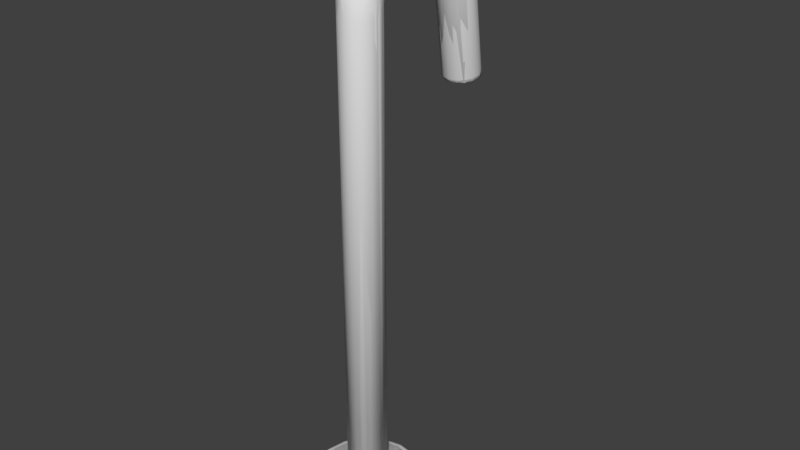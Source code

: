 # Source: Candy_Cane.blend  (saved by Blender 2.78.0; exported with 4.5.12 LTS)
import bpy
from mathutils import Matrix  # noqa: F401  (used for matrix-valued properties, if any)

bpy.ops.wm.read_factory_settings(use_empty=True)
scene = bpy.context.scene
scene.name = 'Scene'

# ---- collections
col_collection_1 = bpy.data.collections.new('Collection 1'); scene.collection.children.link(col_collection_1)

# ---- world
world_world = bpy.data.worlds.new('World'); scene.world = world_world
world_world.color = (0.05088, 0.05088, 0.05088)
world_world.use_sun_shadow = False
world_world.sun_shadow_jitter_overblur = 0.0
world_world.cycles.sampling_method = 'MANUAL'

# ---- meshes
me_cylinder_009 = bpy.data.meshes.new('Cylinder.009')
me_cylinder_009.from_pydata([(-4.917e-07, 2.556, -1.0), (-2.88e-07, 2.976, -0.7918), (-4.917e-07, 2.556, 1.0), (-2.88e-07, 2.976, 0.7918), (0.9783, 2.362, -1.0), (1.139, 2.749, -0.7918), (0.9783, 2.362, 1.0), (1.139, 2.749, 0.7918), (1.808, 1.808, -1.0), (2.104, 2.104, -0.7918), (1.808, 1.808, 1.0), (2.104, 2.104, 0.7918), (2.362, 0.9783, -1.0), (2.749, 1.139, -0.7918), (2.362, 0.9783, 1.0), (2.749, 1.139, 0.7918), (2.556, -8.196e-08, -1.0), (2.976, -8.696e-08, -0.7918), (2.556, -8.941e-08, 1.0), (2.976, -8.79e-08, 0.7918), (2.362, -0.9783, -1.0), (2.749, -1.139, -0.7918), (2.362, -0.9783, 1.0), (2.749, -1.139, 0.7918), (1.808, -1.808, -1.0), (2.104, -2.104, -0.7918), (1.808, -1.808, 1.0), (2.104, -2.104, 0.7918), (0.9783, -2.362, -1.0), (1.139, -2.749, -0.7918), (0.9783, -2.362, 1.0), (1.139, -2.749, 0.7918), (7.451e-09, -2.556, -1.0), (1.772e-07, -2.976, -0.7918), (1.49e-08, -2.556, 1.0), (1.772e-07, -2.976, 0.7918), (-0.9783, -2.362, -1.0), (-1.139, -2.749, -0.7918), (-0.9783, -2.362, 1.0), (-1.139, -2.749, 0.7918), (-1.808, -1.808, -1.0), (-2.104, -2.104, -0.7918), (-1.808, -1.808, 1.0), (-2.104, -2.104, 0.7918), (-2.362, -0.9783, -1.0), (-2.749, -1.139, -0.7918), (-2.362, -0.9783, 1.0), (-2.749, -1.139, 0.7918), (-2.556, -7.451e-09, -1.0), (-2.976, 6.95e-08, -0.7918), (-2.556, -7.451e-09, 1.0), (-2.976, 6.997e-08, 0.7918), (-2.362, 0.9783, -1.0), (-2.749, 1.139, -0.7918), (-2.362, 0.9783, 1.0), (-2.749, 1.139, 0.7918), (-1.808, 1.808, -1.0), (-2.104, 2.104, -0.7918), (-1.808, 1.808, 1.0), (-2.104, 2.104, 0.7918), (-0.9783, 2.362, -1.0), (-1.139, 2.749, -0.7918), (-0.9783, 2.362, 1.0), (-1.139, 2.749, 0.7918), (6.938e-08, 2.311e-08, 1.001), (6.938e-08, 2.136e-08, -1.001)], [], [(61, 63, 3, 1), (9, 11, 15, 13), (13, 15, 19, 17), (17, 19, 23, 21), (21, 23, 27, 25), (25, 27, 31, 29), (29, 31, 35, 33), (33, 35, 39, 37), (37, 39, 43, 41), (41, 43, 47, 45), (45, 47, 51, 49), (49, 51, 55, 53), (53, 55, 59, 57), (57, 59, 63, 61), (5, 7, 11, 9), (1, 3, 7, 5), (1, 5, 4, 0), (7, 3, 2, 6), (5, 9, 8, 4), (11, 7, 6, 10), (9, 13, 12, 8), (15, 11, 10, 14), (13, 17, 16, 12), (19, 15, 14, 18), (17, 21, 20, 16), (23, 19, 18, 22), (21, 25, 24, 20), (27, 23, 22, 26), (25, 29, 28, 24), (31, 27, 26, 30), (29, 33, 32, 28), (35, 31, 30, 34), (33, 37, 36, 32), (39, 35, 34, 38), (37, 41, 40, 36), (43, 39, 38, 42), (41, 45, 44, 40), (47, 43, 42, 46), (45, 49, 48, 44), (51, 47, 46, 50), (49, 53, 52, 48), (55, 51, 50, 54), (53, 57, 56, 52), (59, 55, 54, 58), (57, 61, 60, 56), (63, 59, 58, 62), (61, 1, 0, 60), (3, 63, 62, 2), (40, 65, 36), (18, 64, 22), (10, 64, 14), (0, 65, 60), (4, 65, 0), (8, 65, 4), (12, 65, 8), (16, 65, 12), (20, 65, 16), (24, 65, 20), (28, 65, 24), (32, 65, 28), (36, 65, 32), (48, 65, 44), (22, 64, 26), (26, 64, 30), (30, 64, 34), (34, 64, 38), (38, 64, 42), (42, 64, 46), (46, 64, 50), (50, 64, 54), (54, 64, 58), (58, 64, 62), (62, 64, 2), (2, 64, 6), (6, 64, 10), (14, 64, 18), (44, 65, 40), (52, 65, 48), (56, 65, 52), (60, 65, 56)])
me_cylinder_009.polygons.foreach_set('use_smooth', [True] * 80)
_uv = me_cylinder_009.uv_layers.new(name='UVMap')
_uv.uv.foreach_set('vector', [-0.1543, 0.6408, 0.359, 1.154, 0.3022, 1.211, -0.2111, 0.6976, 0.5842, -0.0975, 1.098, 0.416, 1.041, 0.4728, 0.5274, -0.0407, 0.5274, -0.0407, 1.041, 0.4728, 0.9839, 0.5296, 0.4706, 0.01609, 0.4706, 0.01609, 0.9839, 0.5296, 0.9271, 0.5864, 0.4138, 0.07288, 0.4138, 0.07288, 0.9271, 0.5864, 0.8703, 0.6432, 0.3569, 0.1297, 0.3569, 0.1297, 0.8703, 0.6432, 0.8135, 0.6999, 0.3001, 0.1865, 0.3001, 0.1865, 0.8135, 0.6999, 0.7567, 0.7567, 0.2433, 0.2433, 0.2433, 0.2433, 0.7567, 0.7567, 0.6999, 0.8135, 0.1865, 0.3001, 0.1865, 0.3001, 0.6999, 0.8135, 0.6431, 0.8703, 0.1297, 0.3568, 0.1297, 0.3568, 0.6431, 0.8703, 0.5862, 0.9271, 0.07291, 0.4136, 0.07291, 0.4136, 0.5862, 0.9271, 0.5294, 0.9839, 0.0161, 0.4704, 0.0161, 0.4704, 0.5294, 0.9839, 0.4726, 1.041, -0.04071, 0.5272, -0.04071, 0.5272, 0.4726, 1.041, 0.4158, 1.097, -0.09752, 0.584, -0.09752, 0.584, 0.4158, 1.097, 0.359, 1.154, -0.1543, 0.6408, 0.641, -0.1543, 1.154, 0.3592, 1.098, 0.416, 0.5842, -0.0975, 0.6978, -0.2111, 1.211, 0.3024, 1.154, 0.3592, 0.641, -0.1543, 0.7743, -0.3102, 0.7107, -0.2466, 0.6297, -0.3276, 0.6933, -0.3912, 1.238, 0.3022, 1.304, 0.2357, 1.389, 0.3204, 1.322, 0.3869, 0.7107, -0.2466, 0.6471, -0.183, 0.5661, -0.2641, 0.6297, -0.3276, 1.171, 0.3686, 1.238, 0.3022, 1.322, 0.3869, 1.256, 0.4533, 0.6471, -0.183, 0.5835, -0.1194, 0.5025, -0.2005, 0.5661, -0.2641, 1.105, 0.4351, 1.171, 0.3686, 1.256, 0.4533, 1.189, 0.5198, 0.5835, -0.1194, 0.5199, -0.05586, 0.4389, -0.1369, 0.5025, -0.2005, 1.038, 0.5016, 1.105, 0.4351, 1.189, 0.5198, 1.123, 0.5863, 0.5199, -0.05586, 0.4563, 0.007725, 0.3753, -0.0733, 0.4389, -0.1369, 0.9718, 0.568, 1.038, 0.5016, 1.123, 0.5863, 1.056, 0.6527, 0.4563, 0.007725, 0.3927, 0.07131, 0.3117, -0.009719, 0.3753, -0.0733, 0.9053, 0.6345, 0.9718, 0.568, 1.056, 0.6527, 0.99, 0.7192, 0.3927, 0.07131, 0.3291, 0.1349, 0.2481, 0.05386, 0.3117, -0.009719, 0.8388, 0.701, 0.9053, 0.6345, 0.99, 0.7192, 0.9235, 0.7857, 0.3291, 0.1349, 0.2655, 0.1985, 0.1845, 0.1174, 0.2481, 0.05386, 0.7723, 0.7674, 0.8388, 0.701, 0.9235, 0.7857, 0.857, 0.8521, 0.2655, 0.1985, 0.2019, 0.2621, 0.1209, 0.181, 0.1845, 0.1174, 0.7058, 0.8339, 0.7723, 0.7674, 0.857, 0.8521, 0.7905, 0.9186, 0.2019, 0.2621, 0.1383, 0.3256, 0.05731, 0.2446, 0.1209, 0.181, 0.6394, 0.9004, 0.7058, 0.8339, 0.7905, 0.9186, 0.724, 0.9851, 0.1383, 0.3256, 0.07471, 0.3892, -0.006292, 0.3082, 0.05731, 0.2446, 0.5729, 0.9669, 0.6394, 0.9004, 0.724, 0.9851, 0.6576, 1.052, 0.07471, 0.3892, 0.01111, 0.4528, -0.06989, 0.3718, -0.006292, 0.3082, 0.5064, 1.033, 0.5729, 0.9669, 0.6576, 1.052, 0.5911, 1.118, 0.01111, 0.4528, -0.05249, 0.5164, -0.1335, 0.4354, -0.06989, 0.3718, 0.4399, 1.1, 0.5064, 1.033, 0.5911, 1.118, 0.5246, 1.184, -0.05249, 0.5164, -0.1161, 0.58, -0.1971, 0.4989, -0.1335, 0.4354, 0.3734, 1.166, 0.4399, 1.1, 0.5246, 1.184, 0.4581, 1.251, -0.1161, 0.58, -0.1797, 0.6436, -0.2607, 0.5625, -0.1971, 0.4989, 0.3069, 1.233, 0.3734, 1.166, 0.4581, 1.251, 0.3916, 1.317, -0.1797, 0.6436, -0.2433, 0.7071, -0.3243, 0.6261, -0.2607, 0.5625, 0.2404, 1.299, 0.3069, 1.233, 0.3916, 1.317, 0.3251, 1.384, 1.451, 0.05851, 1.208, -0.3999, 1.495, 0.01396, -0.1927, 1.534, 0.0674, 2.194, -0.2503, 1.593, -0.07752, 1.418, 0.0674, 2.194, -0.1351, 1.476, 1.188, 0.3258, 1.208, -0.3999, 1.232, 0.2813, 1.845, -0.3425, 1.208, -0.3999, 1.889, -0.387, 1.802, -0.2979, 1.208, -0.3999, 1.845, -0.3425, 1.758, -0.2534, 1.208, -0.3999, 1.802, -0.2979, 1.714, -0.2088, 1.208, -0.3999, 1.758, -0.2534, 1.67, -0.1642, 1.208, -0.3999, 1.714, -0.2088, 1.626, -0.1197, 1.208, -0.3999, 1.67, -0.1642, 1.582, -0.07514, 1.208, -0.3999, 1.626, -0.1197, 1.539, -0.03059, 1.208, -0.3999, 1.582, -0.07514, 1.495, 0.01396, 1.208, -0.3999, 1.539, -0.03059, 1.363, 0.1476, 1.208, -0.3999, 1.407, 0.1031, -0.2503, 1.593, 0.0674, 2.194, -0.3079, 1.651, -0.3079, 1.651, 0.0674, 2.194, -0.3655, 1.709, -0.3655, 1.709, 0.0674, 2.194, -0.4232, 1.767, -0.4232, 1.767, 0.0674, 2.194, -0.4808, 1.826, -0.4808, 1.826, 0.0674, 2.194, -0.5384, 1.884, -0.5384, 1.884, 0.0674, 2.194, -0.596, 1.942, -0.596, 1.942, 0.0674, 2.194, -0.6536, 2.001, -0.6536, 2.001, 0.0674, 2.194, -0.7112, 2.059, -0.7112, 2.059, 0.0674, 2.194, -0.7688, 2.117, -0.7688, 2.117, 0.0674, 2.194, -0.8264, 2.176, 0.0953, 1.243, 0.0674, 2.194, 0.03769, 1.301, 0.03769, 1.301, 0.0674, 2.194, -0.01991, 1.359, -0.01991, 1.359, 0.0674, 2.194, -0.07752, 1.418, -0.1351, 1.476, 0.0674, 2.194, -0.1927, 1.534, 1.407, 0.1031, 1.208, -0.3999, 1.451, 0.05851, 1.319, 0.1922, 1.208, -0.3999, 1.363, 0.1476, 1.276, 0.2367, 1.208, -0.3999, 1.319, 0.1922, 1.232, 0.2813, 1.208, -0.3999, 1.276, 0.2367])
me_cylinder_009.use_remesh_preserve_volume = False
me_cylinder_009.use_remesh_preserve_attributes = False
me_cylinder_009.use_mirror_vertex_groups = False
me_cylinder_009.update()
me_cylinder_004 = bpy.data.meshes.new('Cylinder.004')
me_cylinder_004.from_pydata([(-4.917e-07, 2.556, -1.0), (-2.496e-07, 3.0, -0.5649), (-3.702e-07, 2.778, -0.9417), (-2.822e-07, 2.941, -0.7825), (-4.917e-07, 2.556, 1.0), (-2.496e-07, 3.0, 0.5649), (-3.707e-07, 2.778, 0.9417), (-2.822e-07, 2.941, 0.7825), (0.9783, 2.362, -1.0), (1.148, 2.772, -0.5649), (1.063, 2.567, -0.9417), (1.125, 2.717, -0.7825), (0.9783, 2.362, 1.0), (1.148, 2.772, 0.5649), (1.063, 2.567, 0.9417), (1.125, 2.717, 0.7825), (1.808, 1.808, -1.0), (2.121, 2.121, -0.5649), (1.964, 1.964, -0.9417), (2.079, 2.079, -0.7825), (1.808, 1.808, 1.0), (2.121, 2.121, 0.5649), (1.964, 1.964, 0.9417), (2.079, 2.079, 0.7825), (2.362, 0.9783, -1.0), (2.772, 1.148, -0.5649), (2.567, 1.063, -0.9417), (2.717, 1.125, -0.7825), (2.362, 0.9783, 1.0), (2.772, 1.148, 0.5649), (2.567, 1.063, 0.9417), (2.717, 1.125, 0.7825), (2.556, -8.196e-08, -1.0), (3.0, -8.643e-08, -0.5649), (2.778, -8.382e-08, -0.9417), (2.941, -8.568e-08, -0.7825), (2.556, -8.941e-08, 1.0), (3.0, -8.643e-08, 0.5649), (2.778, -8.848e-08, 0.9417), (2.941, -8.661e-08, 0.7825), (2.362, -0.9783, -1.0), (2.772, -1.148, -0.5649), (2.567, -1.063, -0.9417), (2.717, -1.125, -0.7825), (2.362, -0.9783, 1.0), (2.772, -1.148, 0.5649), (2.567, -1.063, 0.9417), (2.717, -1.125, 0.7825), (1.808, -1.808, -1.0), (2.121, -2.121, -0.5649), (1.964, -1.964, -0.9417), (2.079, -2.079, -0.7825), (1.808, -1.808, 1.0), (2.121, -2.121, 0.5649), (1.964, -1.964, 0.9417), (2.079, -2.079, 0.7825), (0.9783, -2.362, -1.0), (1.148, -2.772, -0.5649), (1.063, -2.567, -0.9417), (1.125, -2.717, -0.7825), (0.9783, -2.362, 1.0), (1.148, -2.772, 0.5649), (1.063, -2.567, 0.9417), (1.125, -2.717, 0.7825), (7.451e-09, -2.556, -1.0), (2.034e-07, -3.0, -0.5649), (1.048e-07, -2.778, -0.9417), (1.774e-07, -2.941, -0.7825), (1.49e-08, -2.556, 1.0), (2.034e-07, -3.0, 0.5649), (1.085e-07, -2.778, 0.9417), (1.774e-07, -2.941, 0.7825), (-0.9783, -2.362, -1.0), (-1.148, -2.772, -0.5649), (-1.063, -2.567, -0.9417), (-1.125, -2.717, -0.7825), (-0.9783, -2.362, 1.0), (-1.148, -2.772, 0.5649), (-1.063, -2.567, 0.9417), (-1.125, -2.717, 0.7825), (-1.808, -1.808, -1.0), (-2.121, -2.121, -0.5649), (-1.964, -1.964, -0.9417), (-2.079, -2.079, -0.7825), (-1.808, -1.808, 1.0), (-2.121, -2.121, 0.5649), (-1.964, -1.964, 0.9417), (-2.079, -2.079, 0.7825), (-2.362, -0.9783, -1.0), (-2.772, -1.148, -0.5649), (-2.567, -1.063, -0.9417), (-2.717, -1.125, -0.7825), (-2.362, -0.9783, 1.0), (-2.772, -1.148, 0.5649), (-2.567, -1.063, 0.9417), (-2.717, -1.125, 0.7825), (-2.556, -7.451e-09, -1.0), (-3.0, 8.048e-08, -0.5649), (-2.778, 3.679e-08, -0.9417), (-2.941, 6.892e-08, -0.7825), (-2.556, -7.451e-09, 1.0), (-3.0, 8.048e-08, 0.5649), (-2.778, 3.725e-08, 0.9417), (-2.941, 6.938e-08, 0.7825), (-2.362, 0.9783, -1.0), (-2.772, 1.148, -0.5649), (-2.567, 1.063, -0.9417), (-2.717, 1.125, -0.7825), (-2.362, 0.9783, 1.0), (-2.772, 1.148, 0.5649), (-2.567, 1.063, 0.9417), (-2.717, 1.125, 0.7825), (-1.808, 1.808, -1.0), (-2.121, 2.121, -0.5649), (-1.964, 1.964, -0.9417), (-2.079, 2.079, -0.7825), (-1.808, 1.808, 1.0), (-2.121, 2.121, 0.5649), (-1.964, 1.964, 0.9417), (-2.079, 2.079, 0.7825), (-0.9783, 2.362, -1.0), (-1.148, 2.772, -0.5649), (-1.063, 2.567, -0.9417), (-1.125, 2.717, -0.7825), (-0.9783, 2.362, 1.0), (-1.148, 2.772, 0.5649), (-1.063, 2.567, 0.9417), (-1.125, 2.717, 0.7825), (6.938e-08, 2.311e-08, 1.001), (6.938e-08, 2.136e-08, -1.001)], [], [(121, 125, 5, 1), (17, 21, 29, 25), (25, 29, 37, 33), (33, 37, 45, 41), (41, 45, 53, 49), (49, 53, 61, 57), (57, 61, 69, 65), (65, 69, 77, 73), (73, 77, 85, 81), (81, 85, 93, 89), (89, 93, 101, 97), (97, 101, 109, 105), (105, 109, 117, 113), (113, 117, 125, 121), (9, 13, 21, 17), (1, 5, 13, 9), (1, 9, 11, 3), (3, 11, 10, 2), (2, 10, 8, 0), (13, 5, 7, 15), (15, 7, 6, 14), (14, 6, 4, 12), (9, 17, 19, 11), (11, 19, 18, 10), (10, 18, 16, 8), (21, 13, 15, 23), (23, 15, 14, 22), (22, 14, 12, 20), (17, 25, 27, 19), (19, 27, 26, 18), (18, 26, 24, 16), (29, 21, 23, 31), (31, 23, 22, 30), (30, 22, 20, 28), (25, 33, 35, 27), (27, 35, 34, 26), (26, 34, 32, 24), (37, 29, 31, 39), (39, 31, 30, 38), (38, 30, 28, 36), (33, 41, 43, 35), (35, 43, 42, 34), (34, 42, 40, 32), (45, 37, 39, 47), (47, 39, 38, 46), (46, 38, 36, 44), (41, 49, 51, 43), (43, 51, 50, 42), (42, 50, 48, 40), (53, 45, 47, 55), (55, 47, 46, 54), (54, 46, 44, 52), (49, 57, 59, 51), (51, 59, 58, 50), (50, 58, 56, 48), (61, 53, 55, 63), (63, 55, 54, 62), (62, 54, 52, 60), (57, 65, 67, 59), (59, 67, 66, 58), (58, 66, 64, 56), (69, 61, 63, 71), (71, 63, 62, 70), (70, 62, 60, 68), (65, 73, 75, 67), (67, 75, 74, 66), (66, 74, 72, 64), (77, 69, 71, 79), (79, 71, 70, 78), (78, 70, 68, 76), (73, 81, 83, 75), (75, 83, 82, 74), (74, 82, 80, 72), (85, 77, 79, 87), (87, 79, 78, 86), (86, 78, 76, 84), (81, 89, 91, 83), (83, 91, 90, 82), (82, 90, 88, 80), (93, 85, 87, 95), (95, 87, 86, 94), (94, 86, 84, 92), (89, 97, 99, 91), (91, 99, 98, 90), (90, 98, 96, 88), (101, 93, 95, 103), (103, 95, 94, 102), (102, 94, 92, 100), (97, 105, 107, 99), (99, 107, 106, 98), (98, 106, 104, 96), (109, 101, 103, 111), (111, 103, 102, 110), (110, 102, 100, 108), (105, 113, 115, 107), (107, 115, 114, 106), (106, 114, 112, 104), (117, 109, 111, 119), (119, 111, 110, 118), (118, 110, 108, 116), (113, 121, 123, 115), (115, 123, 122, 114), (114, 122, 120, 112), (125, 117, 119, 127), (127, 119, 118, 126), (126, 118, 116, 124), (121, 1, 3, 123), (123, 3, 2, 122), (122, 2, 0, 120), (5, 125, 127, 7), (7, 127, 126, 6), (6, 126, 124, 4), (80, 129, 72), (36, 128, 44), (20, 128, 28), (0, 129, 120), (8, 129, 0), (16, 129, 8), (24, 129, 16), (32, 129, 24), (40, 129, 32), (48, 129, 40), (56, 129, 48), (64, 129, 56), (72, 129, 64), (96, 129, 88), (44, 128, 52), (52, 128, 60), (60, 128, 68), (68, 128, 76), (76, 128, 84), (84, 128, 92), (92, 128, 100), (100, 128, 108), (108, 128, 116), (116, 128, 124), (124, 128, 4), (4, 128, 12), (12, 128, 20), (28, 128, 36), (88, 129, 80), (104, 129, 96), (112, 129, 104), (120, 129, 112)])
me_cylinder_004.polygons.foreach_set('use_smooth', [True] * 144)
_uv = me_cylinder_004.uv_layers.new(name='UVMap')
_uv.uv.foreach_set('vector', [-0.009103, 0.6096, 0.3903, 1.009, 0.3461, 1.053, -0.0533, 0.6537, 0.5655, 0.03512, 0.9649, 0.4346, 0.9207, 0.4788, 0.5213, 0.0793, 0.5213, 0.0793, 0.9207, 0.4788, 0.8765, 0.523, 0.4771, 0.1235, 0.4771, 0.1235, 0.8765, 0.523, 0.8323, 0.5672, 0.4329, 0.1677, 0.4329, 0.1677, 0.8323, 0.5672, 0.7881, 0.6114, 0.3887, 0.2119, 0.3887, 0.2119, 0.7881, 0.6114, 0.7439, 0.6556, 0.3445, 0.2561, 0.3445, 0.2561, 0.7439, 0.6556, 0.6997, 0.6998, 0.3003, 0.3002, 0.3003, 0.3002, 0.6997, 0.6998, 0.6555, 0.7439, 0.2561, 0.3444, 0.2561, 0.3444, 0.6555, 0.7439, 0.6113, 0.7881, 0.2119, 0.3886, 0.2119, 0.3886, 0.6113, 0.7881, 0.5671, 0.8323, 0.1677, 0.4328, 0.1677, 0.4328, 0.5671, 0.8323, 0.5229, 0.8765, 0.1235, 0.477, 0.1235, 0.477, 0.5229, 0.8765, 0.4787, 0.9207, 0.0793, 0.5212, 0.0793, 0.5212, 0.4787, 0.9207, 0.4345, 0.9649, 0.0351, 0.5654, 0.0351, 0.5654, 0.4345, 0.9649, 0.3903, 1.009, -0.009103, 0.6096, 0.6097, -0.009073, 1.009, 0.3904, 0.9649, 0.4346, 0.5655, 0.03512, 0.6539, -0.05326, 1.053, 0.3463, 1.009, 0.3904, 0.6097, -0.009073, 0.6539, -0.05326, 0.6097, -0.009073, 0.5328, -0.086, 0.577, -0.1302, 0.577, -0.1302, 0.5328, -0.086, 0.4765, -0.1423, 0.5207, -0.1865, 0.5207, -0.1865, 0.4765, -0.1423, 0.4559, -0.1629, 0.5001, -0.2071, 1.009, 0.3904, 1.053, 0.3463, 1.13, 0.4232, 1.086, 0.4674, 1.086, 0.4674, 1.13, 0.4232, 1.187, 0.4795, 1.142, 0.5237, 1.142, 0.5237, 1.187, 0.4795, 1.207, 0.5001, 1.163, 0.5443, 0.6097, -0.009073, 0.5655, 0.03512, 0.4886, -0.04181, 0.5328, -0.086, 0.5328, -0.086, 0.4886, -0.04181, 0.4323, -0.09812, 0.4765, -0.1423, 0.4765, -0.1423, 0.4323, -0.09812, 0.4117, -0.1187, 0.4559, -0.1629, 0.9649, 0.4346, 1.009, 0.3904, 1.086, 0.4674, 1.042, 0.5115, 1.042, 0.5115, 1.086, 0.4674, 1.142, 0.5237, 1.098, 0.5679, 1.098, 0.5679, 1.142, 0.5237, 1.163, 0.5443, 1.119, 0.5885, 0.5655, 0.03512, 0.5213, 0.0793, 0.4444, 0.00238, 0.4886, -0.04181, 0.4886, -0.04181, 0.4444, 0.00238, 0.3881, -0.05393, 0.4323, -0.09812, 0.4323, -0.09812, 0.3881, -0.05393, 0.3675, -0.07454, 0.4117, -0.1187, 0.9207, 0.4788, 0.9649, 0.4346, 1.042, 0.5115, 0.9976, 0.5557, 0.9976, 0.5557, 1.042, 0.5115, 1.098, 0.5679, 1.054, 0.612, 1.054, 0.612, 1.098, 0.5679, 1.119, 0.5885, 1.075, 0.6327, 0.5213, 0.0793, 0.4771, 0.1235, 0.4002, 0.04657, 0.4444, 0.00238, 0.4444, 0.00238, 0.4002, 0.04657, 0.3439, -0.009743, 0.3881, -0.05393, 0.3881, -0.05393, 0.3439, -0.009743, 0.3233, -0.03035, 0.3675, -0.07454, 0.8765, 0.523, 0.9207, 0.4788, 0.9976, 0.5557, 0.9534, 0.5999, 0.9534, 0.5999, 0.9976, 0.5557, 1.054, 0.612, 1.01, 0.6562, 1.01, 0.6562, 1.054, 0.612, 1.075, 0.6327, 1.03, 0.6768, 0.4771, 0.1235, 0.4329, 0.1677, 0.356, 0.09076, 0.4002, 0.04657, 0.4002, 0.04657, 0.356, 0.09076, 0.2997, 0.03445, 0.3439, -0.009743, 0.3439, -0.009743, 0.2997, 0.03445, 0.2791, 0.01383, 0.3233, -0.03035, 0.8323, 0.5672, 0.8765, 0.523, 0.9534, 0.5999, 0.9092, 0.6441, 0.9092, 0.6441, 0.9534, 0.5999, 1.01, 0.6562, 0.9655, 0.7004, 0.9655, 0.7004, 1.01, 0.6562, 1.03, 0.6768, 0.9861, 0.721, 0.4329, 0.1677, 0.3887, 0.2119, 0.3118, 0.1349, 0.356, 0.09076, 0.356, 0.09076, 0.3118, 0.1349, 0.2555, 0.07863, 0.2997, 0.03445, 0.2997, 0.03445, 0.2555, 0.07863, 0.2349, 0.05802, 0.2791, 0.01383, 0.7881, 0.6114, 0.8323, 0.5672, 0.9092, 0.6441, 0.865, 0.6883, 0.865, 0.6883, 0.9092, 0.6441, 0.9655, 0.7004, 0.9213, 0.7446, 0.9213, 0.7446, 0.9655, 0.7004, 0.9861, 0.721, 0.9419, 0.7652, 0.3887, 0.2119, 0.3445, 0.2561, 0.2676, 0.1791, 0.3118, 0.1349, 0.3118, 0.1349, 0.2676, 0.1791, 0.2113, 0.1228, 0.2555, 0.07863, 0.2555, 0.07863, 0.2113, 0.1228, 0.1907, 0.1022, 0.2349, 0.05802, 0.7439, 0.6556, 0.7881, 0.6114, 0.865, 0.6883, 0.8208, 0.7325, 0.8208, 0.7325, 0.865, 0.6883, 0.9213, 0.7446, 0.8771, 0.7888, 0.8771, 0.7888, 0.9213, 0.7446, 0.9419, 0.7652, 0.8977, 0.8094, 0.3445, 0.2561, 0.3003, 0.3002, 0.2234, 0.2233, 0.2676, 0.1791, 0.2676, 0.1791, 0.2234, 0.2233, 0.1671, 0.167, 0.2113, 0.1228, 0.2113, 0.1228, 0.1671, 0.167, 0.1465, 0.1464, 0.1907, 0.1022, 0.6997, 0.6998, 0.7439, 0.6556, 0.8208, 0.7325, 0.7766, 0.7767, 0.7766, 0.7767, 0.8208, 0.7325, 0.8771, 0.7888, 0.8329, 0.833, 0.8329, 0.833, 0.8771, 0.7888, 0.8977, 0.8094, 0.8535, 0.8536, 0.3003, 0.3002, 0.2561, 0.3444, 0.1792, 0.2675, 0.2234, 0.2233, 0.2234, 0.2233, 0.1792, 0.2675, 0.1229, 0.2112, 0.1671, 0.167, 0.1671, 0.167, 0.1229, 0.2112, 0.1023, 0.1906, 0.1465, 0.1464, 0.6555, 0.7439, 0.6997, 0.6998, 0.7766, 0.7767, 0.7324, 0.8209, 0.7324, 0.8209, 0.7766, 0.7767, 0.8329, 0.833, 0.7887, 0.8772, 0.7887, 0.8772, 0.8329, 0.833, 0.8535, 0.8536, 0.8093, 0.8978, 0.2561, 0.3444, 0.2119, 0.3886, 0.135, 0.3117, 0.1792, 0.2675, 0.1792, 0.2675, 0.135, 0.3117, 0.0787, 0.2554, 0.1229, 0.2112, 0.1229, 0.2112, 0.0787, 0.2554, 0.05809, 0.2348, 0.1023, 0.1906, 0.6113, 0.7881, 0.6555, 0.7439, 0.7324, 0.8209, 0.6882, 0.8651, 0.6882, 0.8651, 0.7324, 0.8209, 0.7887, 0.8772, 0.7445, 0.9214, 0.7445, 0.9214, 0.7887, 0.8772, 0.8093, 0.8978, 0.7651, 0.942, 0.2119, 0.3886, 0.1677, 0.4328, 0.0908, 0.3559, 0.135, 0.3117, 0.135, 0.3117, 0.0908, 0.3559, 0.0345, 0.2996, 0.0787, 0.2554, 0.0787, 0.2554, 0.0345, 0.2996, 0.01389, 0.279, 0.05809, 0.2348, 0.5671, 0.8323, 0.6113, 0.7881, 0.6882, 0.8651, 0.644, 0.9092, 0.644, 0.9092, 0.6882, 0.8651, 0.7445, 0.9214, 0.7003, 0.9656, 0.7003, 0.9656, 0.7445, 0.9214, 0.7651, 0.942, 0.7209, 0.9862, 0.1677, 0.4328, 0.1235, 0.477, 0.0466, 0.4001, 0.0908, 0.3559, 0.0908, 0.3559, 0.0466, 0.4001, -0.0097, 0.3438, 0.0345, 0.2996, 0.0345, 0.2996, -0.0097, 0.3438, -0.03031, 0.3232, 0.01389, 0.279, 0.5229, 0.8765, 0.5671, 0.8323, 0.644, 0.9092, 0.5998, 0.9534, 0.5998, 0.9534, 0.644, 0.9092, 0.7003, 0.9656, 0.6561, 1.01, 0.6561, 1.01, 0.7003, 0.9656, 0.7209, 0.9862, 0.6767, 1.03, 0.1235, 0.477, 0.0793, 0.5212, 0.002396, 0.4443, 0.0466, 0.4001, 0.0466, 0.4001, 0.002396, 0.4443, -0.0539, 0.388, -0.0097, 0.3438, -0.0097, 0.3438, -0.0539, 0.388, -0.07451, 0.3673, -0.03031, 0.3232, 0.4787, 0.9207, 0.5229, 0.8765, 0.5998, 0.9534, 0.5556, 0.9976, 0.5556, 0.9976, 0.5998, 0.9534, 0.6561, 1.01, 0.6119, 1.054, 0.6119, 1.054, 0.6561, 1.01, 0.6767, 1.03, 0.6325, 1.075, 0.0793, 0.5212, 0.0351, 0.5654, -0.0418, 0.4885, 0.002396, 0.4443, 0.002396, 0.4443, -0.0418, 0.4885, -0.0981, 0.4321, -0.0539, 0.388, -0.0539, 0.388, -0.0981, 0.4321, -0.1187, 0.4115, -0.07451, 0.3673, 0.4345, 0.9649, 0.4787, 0.9207, 0.5556, 0.9976, 0.5114, 1.042, 0.5114, 1.042, 0.5556, 0.9976, 0.6119, 1.054, 0.5677, 1.098, 0.5677, 1.098, 0.6119, 1.054, 0.6325, 1.075, 0.5883, 1.119, 0.0351, 0.5654, -0.009103, 0.6096, -0.086, 0.5326, -0.0418, 0.4885, -0.0418, 0.4885, -0.086, 0.5326, -0.1423, 0.4763, -0.0981, 0.4321, -0.0981, 0.4321, -0.1423, 0.4763, -0.1629, 0.4557, -0.1187, 0.4115, 0.3903, 1.009, 0.4345, 0.9649, 0.5114, 1.042, 0.4672, 1.086, 0.4672, 1.086, 0.5114, 1.042, 0.5677, 1.098, 0.5235, 1.142, 0.5235, 1.142, 0.5677, 1.098, 0.5883, 1.119, 0.5441, 1.163, -0.009103, 0.6096, -0.0533, 0.6537, -0.1302, 0.5768, -0.086, 0.5326, -0.086, 0.5326, -0.1302, 0.5768, -0.1865, 0.5205, -0.1423, 0.4763, -0.1423, 0.4763, -0.1865, 0.5205, -0.2071, 0.4999, -0.1629, 0.4557, 0.3461, 1.053, 0.3903, 1.009, 0.4672, 1.086, 0.423, 1.13, 0.423, 1.13, 0.4672, 1.086, 0.5235, 1.142, 0.4793, 1.186, 0.4793, 1.186, 0.5235, 1.142, 0.5441, 1.163, 0.4999, 1.207, 1.451, 0.05851, 1.208, -0.3999, 1.495, 0.01396, -0.1927, 1.534, 0.0674, 2.194, -0.2503, 1.593, -0.07752, 1.418, 0.0674, 2.194, -0.1351, 1.476, 1.188, 0.3258, 1.208, -0.3999, 1.232, 0.2813, 1.845, -0.3425, 1.208, -0.3999, 1.889, -0.387, 1.802, -0.2979, 1.208, -0.3999, 1.845, -0.3425, 1.758, -0.2534, 1.208, -0.3999, 1.802, -0.2979, 1.714, -0.2088, 1.208, -0.3999, 1.758, -0.2534, 1.67, -0.1642, 1.208, -0.3999, 1.714, -0.2088, 1.626, -0.1197, 1.208, -0.3999, 1.67, -0.1642, 1.582, -0.07514, 1.208, -0.3999, 1.626, -0.1197, 1.539, -0.03059, 1.208, -0.3999, 1.582, -0.07514, 1.495, 0.01396, 1.208, -0.3999, 1.539, -0.03059, 1.363, 0.1476, 1.208, -0.3999, 1.407, 0.1031, -0.2503, 1.593, 0.0674, 2.194, -0.3079, 1.651, -0.3079, 1.651, 0.0674, 2.194, -0.3655, 1.709, -0.3655, 1.709, 0.0674, 2.194, -0.4232, 1.767, -0.4232, 1.767, 0.0674, 2.194, -0.4808, 1.826, -0.4808, 1.826, 0.0674, 2.194, -0.5384, 1.884, -0.5384, 1.884, 0.0674, 2.194, -0.596, 1.942, -0.596, 1.942, 0.0674, 2.194, -0.6536, 2.001, -0.6536, 2.001, 0.0674, 2.194, -0.7112, 2.059, -0.7112, 2.059, 0.0674, 2.194, -0.7688, 2.117, -0.7688, 2.117, 0.0674, 2.194, -0.8264, 2.176, 0.0953, 1.243, 0.0674, 2.194, 0.03769, 1.301, 0.03769, 1.301, 0.0674, 2.194, -0.01991, 1.359, -0.01991, 1.359, 0.0674, 2.194, -0.07752, 1.418, -0.1351, 1.476, 0.0674, 2.194, -0.1927, 1.534, 1.407, 0.1031, 1.208, -0.3999, 1.451, 0.05851, 1.319, 0.1922, 1.208, -0.3999, 1.363, 0.1476, 1.276, 0.2367, 1.208, -0.3999, 1.319, 0.1922, 1.232, 0.2813, 1.208, -0.3999, 1.276, 0.2367])
me_cylinder_004.use_remesh_preserve_volume = False
me_cylinder_004.use_remesh_preserve_attributes = False
me_cylinder_004.use_mirror_vertex_groups = False
me_cylinder_004.update()
me_cylinder_003 = bpy.data.meshes.new('Cylinder.003')
me_cylinder_003.from_pydata([(-0.1977, 1.042, 26.01), (0.8409, 0.6243, 26.12), (0.5866, -0.7462, 26.47), (-0.779, -0.6415, 26.2), (-0.1242, -0.921, 26.47), (-0.847, 0.6169, 26.12), (0.5334, 0.9898, 26.44), (0.9989, -0.0869, 26.42), (0.371, -0.2563, 27.89), (-0.8478, 1.174, 27.27), (-0.1553, 2.211, 27.59), (0.9199, 1.196, 27.58), (0.8667, 0.6769, 28.37), (0.1622, 0.6192, 28.9), (-0.5972, 0.2353, 28.34), (-0.9894, 0.4822, 27.76), (-0.4441, 1.564, 27.17), (0.5606, 2.087, 27.7), (-0.4282, 1.728, 29.49), (-0.8516, 2.321, 28.1), (0.9999, 2.584, 29.01), (0.5726, 2.376, 29.65), (-0.4259, 2.939, 29.81), (-0.9891, 2.486, 29.01), (-0.5655, 3.527, 28.04), (0.1925, 3.517, 27.89), (0.8401, 3.311, 28.35), (0.8737, 4.391, 29.29), (0.1974, 4.28, 29.76), (-0.5342, 4.253, 29.64), (-0.9979, 3.605, 28.69), (-0.1941, 4.828, 27.4), (0.5808, 5.382, 29.19), (-0.177, 5.511, 29.3), (-0.8772, 5.007, 29.06), (0.5637, 4.921, 27.52), (0.9979, 5.346, 28.02), (0.2195, 6.522, 28.51), (-0.5342, 6.418, 28.43), (-1.002, 5.927, 27.98), (-0.8451, 5.099, 27.74), (-0.0127, 5.598, 26.35), (0.5685, 7.327, 27.02), (-1.002, 6.355, 26.64), (-0.1207, 6.589, 20.64), (-0.728, 8.12, 20.94), (0.6959, 6.712, 20.8), (0.9324, 7.797, 20.9), (0.1897, 8.393, 20.97), (-0.953, 7.215, 20.86), (-0.521, 6.606, 20.8), (0.2181, 8.064, 20.64), (-0.6043, 7.651, 20.62), (0.5613, 7.193, 20.6), (-0.5618, 5.727, 26.43), (-0.1464, 7.47, 27.08), (0.5632, 5.726, 26.44), (-0.7796, 7.101, 27.13), (0.9982, 6.357, 26.61), (0.8848, 6.647, 27.73), (0.9366, 0.5503, -0.4837), (0.5949, -0.8884, -0.5264), (-0.5336, -0.8631, -0.5257), (-1.075, 0.1503, -0.4956), (-0.1998, 1.005, -0.4702)], [], [(2, 61, 7), (4, 8, 14), (1, 6, 11), (2, 8, 4), (5, 15, 9), (3, 14, 15), (7, 11, 20), (8, 12, 13), (12, 21, 13), (16, 19, 10), (13, 21, 18), (13, 18, 14), (11, 17, 26), (23, 19, 9), (19, 24, 10), (21, 22, 18), (10, 24, 25), (17, 25, 26), (21, 27, 28), (21, 28, 22), (27, 32, 28), (24, 40, 31), (28, 32, 33), (24, 31, 25), (25, 35, 26), (26, 36, 20), (30, 34, 39), (31, 54, 41), (36, 59, 27), (32, 59, 37), (39, 43, 40), (40, 43, 54), (40, 54, 31), (42, 48, 55), (55, 48, 45), (56, 46, 58), (58, 47, 59), (59, 47, 42), (48, 51, 45), (45, 52, 49), (47, 53, 51), (46, 44, 53), (3, 63, 62), (7, 60, 1), (1, 60, 6), (4, 61, 2), (7, 1, 11), (9, 16, 0, 5), (3, 4, 14), (12, 8, 2, 7), (0, 16, 6), (18, 23, 15, 14), (12, 20, 21), (14, 8, 13), (11, 6, 17), (7, 20, 12), (15, 23, 9), (23, 18, 22), (16, 9, 19), (34, 23, 22, 29), (20, 11, 26), (19, 23, 30), (19, 30, 24), (10, 17, 6, 16), (17, 10, 25), (22, 28, 29), (49, 50, 54, 43), (30, 23, 34), (21, 20, 27), (34, 38, 39), (24, 30, 40), (25, 31, 35), (29, 28, 33), (29, 33, 34), (26, 35, 36), (20, 36, 27), (30, 39, 40), (32, 27, 59), (33, 32, 37), (33, 37, 38), (34, 33, 38), (55, 57, 38, 37), (58, 36, 35, 56), (41, 56, 35, 31), (39, 38, 57), (39, 57, 43), (36, 58, 59), (37, 59, 42), (37, 42, 55), (46, 56, 41, 44), (42, 47, 48), (50, 44, 41, 54), (45, 49, 43, 57), (57, 55, 45), (58, 46, 47), (44, 50, 49, 52), (45, 51, 52), (47, 46, 53), (51, 53, 44, 52), (48, 47, 51), (63, 64, 60, 61, 62), (62, 61, 4, 3), (64, 63, 5, 0), (3, 15, 63), (7, 61, 60), (64, 0, 6, 60), (15, 5, 63)])
me_cylinder_003.polygons.foreach_set('use_smooth', [True] * 107)
_uv = me_cylinder_003.uv_layers.new(name='UVMap')
_uv.uv.foreach_set('vector', [0.5934, -0.19, 0.5939, -8.807, 0.7092, -0.1398, 0.4764, -0.1945, 0.5585, 0.2072, 0.4043, 0.3628, 0.8456, -0.2082, 0.9249, -0.0244, 0.8125, 0.3918, 0.5934, -0.19, 0.5585, 0.2072, 0.4764, -0.1945, 0.1558, -0.2071, 0.2959, 0.2784, 0.1587, 0.294, 0.3687, -0.2626, 0.4043, 0.3628, 0.2959, 0.2784, 0.7092, -0.1398, 0.8125, 0.3918, 0.7326, 1.03, 0.5585, 0.2072, 0.6585, 0.4428, 0.5254, 0.5291, 0.6585, 0.4428, 0.5939, 1.01, 0.5254, 0.5291, 0.06477, 0.3725, 0.1564, 0.851, 0.0625, 0.851, 0.5254, 0.5291, 0.5939, 1.01, 0.433, 0.851, 0.5254, 0.5291, 0.433, 0.851, 0.4043, 0.3628, 0.8125, 0.3918, 0.9054, 0.6866, 0.8369, 1.24, 0.307, 0.9813, 0.1564, 0.851, 0.1587, 0.294, 0.1564, 0.851, 0.09869, 1.334, 0.0625, 0.851, 0.5939, 1.01, 0.4327, 1.173, 0.433, 0.851, 1.019, 0.723, 1.062, 1.334, 0.9657, 1.334, 0.9054, 0.6866, 0.9657, 1.334, 0.8369, 1.24, 0.5939, 1.01, 0.6567, 1.561, 0.5313, 1.495, 0.5939, 1.01, 0.5313, 1.495, 0.4327, 1.173, 0.6567, 1.561, 0.5965, 1.817, 0.5313, 1.495, 0.09869, 1.334, 0.1546, 1.967, 0.0625, 1.978, 0.5313, 1.495, 0.5965, 1.817, 0.4721, 1.817, 1.062, 1.334, 1.031, 1.978, 0.9657, 1.334, 0.9657, 1.334, 0.9072, 1.977, 0.8369, 1.24, 0.8369, 1.24, 0.7793, 1.971, 0.7326, 1.03, 0.2198, 1.34, 0.3448, 1.725, 0.2979, 2.105, 1.031, 1.978, 1.062, 2.553, 1.0, 2.575, 0.7793, 1.971, 0.6701, 2.331, 0.6567, 1.561, 0.5965, 1.817, 0.6701, 2.331, 0.5348, 2.139, 0.2979, 2.105, 0.222, 2.555, 0.1546, 1.967, 0.1546, 1.967, 0.222, 2.555, 0.09646, 2.563, 0.1546, 1.967, 0.09646, 2.563, 0.0625, 1.978, 0.595, 2.578, 0.5308, 4.454, 0.486, 2.576, 0.486, 2.576, 0.5308, 4.454, 0.3749, 4.456, 0.9036, 2.564, 0.8744, 4.447, 0.778, 2.562, 0.778, 2.562, 0.6861, 4.452, 0.6701, 2.331, 0.6701, 2.331, 0.6861, 4.452, 0.595, 2.578, 0.5308, 4.454, 0.5549, 4.531, 0.3749, 4.456, 0.3749, 4.456, 0.3, 4.531, 0.2193, 4.451, 0.6861, 4.452, 0.8189, 4.531, 0.5549, 4.531, 0.8744, 4.447, 1.016, 4.48, 0.8189, 4.531, 0.3687, -0.2626, 0.2286, -8.807, 0.4122, -8.807, 0.7092, -0.1398, 0.8339, -8.807, 0.8456, -0.2082, 0.8456, -0.2082, 0.8339, -8.807, 0.9249, -0.0244, 0.4764, -0.1945, 0.5939, -8.807, 0.5934, -0.19, 0.7092, -0.1398, 0.8456, -0.2082, 0.8125, 0.3918, 0.1587, 0.294, 0.06477, 0.3725, 0.03131, -0.1899, 0.1558, -0.2071, 0.3687, -0.2626, 0.4764, -0.1945, 0.4043, 0.3628, 0.6585, 0.4428, 0.5585, 0.2072, 0.5934, -0.19, 0.7092, -0.1398, 1.0, -0.1782, 1.047, 0.3725, 0.9249, -0.0244, 0.433, 0.851, 0.307, 0.9813, 0.2959, 0.2784, 0.4043, 0.3628, 0.6585, 0.4428, 0.7326, 1.03, 0.5939, 1.01, 0.4043, 0.3628, 0.5585, 0.2072, 0.5254, 0.5291, 0.8125, 0.3918, 0.9249, -0.0244, 0.9054, 0.6866, 0.7092, -0.1398, 0.7326, 1.03, 0.6585, 0.4428, 0.2959, 0.2784, 0.307, 0.9813, 0.1587, 0.294, 0.307, 0.9813, 0.433, 0.851, 0.4327, 1.173, 0.06477, 0.3725, 0.1587, 0.294, 0.1564, 0.851, 0.3448, 1.725, 0.307, 0.9813, 0.4327, 1.173, 0.412, 1.495, 0.7326, 1.03, 0.8125, 0.3918, 0.8369, 1.24, 0.1564, 0.851, 0.307, 0.9813, 0.2198, 1.34, 0.1564, 0.851, 0.2198, 1.34, 0.09869, 1.334, 1.019, 0.723, 0.9054, 0.6866, 0.9249, -0.0244, 1.047, 0.3725, 0.9054, 0.6866, 1.019, 0.723, 0.9657, 1.334, 0.4327, 1.173, 0.5313, 1.495, 0.412, 1.495, 0.2193, 4.451, 0.09419, 4.445, 0.09646, 2.563, 0.222, 2.555, 0.2198, 1.34, 0.307, 0.9813, 0.3448, 1.725, 0.5939, 1.01, 0.7326, 1.03, 0.6567, 1.561, 0.3448, 1.725, 0.412, 2.139, 0.2979, 2.105, 0.09869, 1.334, 0.2198, 1.34, 0.1546, 1.967, 0.9657, 1.334, 1.031, 1.978, 0.9072, 1.977, 0.412, 1.495, 0.5313, 1.495, 0.4721, 1.817, 0.412, 1.495, 0.4721, 1.817, 0.3448, 1.725, 0.8369, 1.24, 0.9072, 1.977, 0.7793, 1.971, 0.7326, 1.03, 0.7793, 1.971, 0.6567, 1.561, 0.2198, 1.34, 0.2979, 2.105, 0.1546, 1.967, 0.5965, 1.817, 0.6567, 1.561, 0.6701, 2.331, 0.4721, 1.817, 0.5965, 1.817, 0.5348, 2.139, 0.4721, 1.817, 0.5348, 2.139, 0.412, 2.139, 0.3448, 1.725, 0.4721, 1.817, 0.412, 2.139, 0.486, 2.576, 0.3814, 2.536, 0.412, 2.139, 0.5348, 2.139, 0.778, 2.562, 0.7793, 1.971, 0.9072, 1.977, 0.9036, 2.564, 1.0, 2.575, 0.9036, 2.564, 0.9072, 1.977, 1.031, 1.978, 0.2979, 2.105, 0.412, 2.139, 0.3814, 2.536, 0.2979, 2.105, 0.3814, 2.536, 0.222, 2.555, 0.7793, 1.971, 0.778, 2.562, 0.6701, 2.331, 0.5348, 2.139, 0.6701, 2.331, 0.595, 2.578, 0.5348, 2.139, 0.595, 2.578, 0.486, 2.576, 0.8744, 4.447, 0.9036, 2.564, 1.0, 2.575, 1.016, 4.48, 0.595, 2.578, 0.6861, 4.452, 0.5308, 4.454, 1.062, 4.444, 1.016, 4.48, 1.0, 2.575, 1.062, 2.553, 0.3749, 4.456, 0.2193, 4.451, 0.222, 2.555, 0.3814, 2.536, 0.3814, 2.536, 0.486, 2.576, 0.3749, 4.456, 0.778, 2.562, 0.8744, 4.447, 0.6861, 4.452, 0.1016, 4.533, 0.09419, 4.445, 0.2193, 4.451, 0.3, 4.531, 0.3749, 4.456, 0.5549, 4.531, 0.3, 4.531, 0.6861, 4.452, 0.8744, 4.447, 0.8189, 4.531, 0.5549, 4.531, 0.8189, 4.531, 1.016, 4.48, 1.299, 4.547, 0.5308, 4.454, 0.6861, 4.452, 0.5549, 4.531, 1.229, -8.807, 1.031, -8.807, 0.8339, -8.807, 0.5939, -8.807, 1.412, -8.807, 0.4122, -8.807, 0.5939, -8.807, 0.4764, -0.1945, 0.3687, -0.2626, 0.03126, -8.807, 0.2286, -8.807, 0.1558, -0.2071, 0.03131, -0.1899, 0.3687, -0.2626, 0.2959, 0.2784, 0.2286, -8.807, 0.7092, -0.1398, 0.5939, -8.807, 0.8339, -8.807, 1.031, -8.807, 1.0, -0.1782, 0.9249, -0.0244, 0.8339, -8.807, 0.2959, 0.2784, 0.1558, -0.2071, 0.2286, -8.807])
me_cylinder_003.use_remesh_preserve_volume = False
me_cylinder_003.use_remesh_preserve_attributes = False
me_cylinder_003.use_mirror_vertex_groups = False
me_cylinder_003.update()
me_cylinder_002 = bpy.data.meshes.new('Cylinder.002')
me_cylinder_002.from_pydata([(-7.41e-08, 1.056, 26.06), (0.3862, 0.9668, 26.03), (0.7136, 0.7457, 26.04), (0.9268, 0.4277, 26.15), (0.9298, -0.2909, 26.32), (0.5953, -0.8238, 25.5), (0.5554, -0.6662, 26.75), (1.51e-07, -1.0, 25.5), (-0.5673, -0.8429, 25.53), (-0.1974, -0.7999, 26.78), (-0.7071, -0.5288, 26.69), (-0.9278, -0.29, 26.38), (-0.9252, 0.4309, 26.15), (-0.7136, 0.7457, 26.04), (-0.3862, 0.9668, 26.03), (-0.1974, 1.398, 26.83), (0.5554, 1.297, 26.92), (0.9984, 0.1545, 26.75), (0.5619, -0.1191, 27.85), (1.801e-07, -0.2522, 27.94), (-0.5674, -0.1153, 27.87), (-0.9984, 0.1545, 26.75), (-0.7071, 1.163, 26.99), (-2.145e-08, 1.879, 27.34), (0.5823, 1.787, 27.49), (0.9199, 1.196, 27.58), (0.9192, 0.5613, 28.07), (0.7071, 0.8055, 28.67), (0.1622, 0.6192, 28.9), (-0.5823, 0.7135, 28.75), (-0.9289, 0.6393, 28.11), (-0.9217, 1.158, 27.53), (-0.5808, 1.805, 27.49), (-0.1974, 2.479, 27.7), (0.5554, 2.446, 27.84), (0.9156, 2.673, 28.41), (1.0, 1.724, 28.48), (0.5554, 1.772, 29.41), (-0.1974, 1.739, 29.54), (-0.7071, 1.845, 29.28), (-1.001, 1.693, 28.45), (-0.9239, 2.252, 28.27), (-0.7071, 2.373, 27.97), (0.2347, 3.163, 27.87), (0.7071, 3.139, 28.15), (0.9309, 2.48, 29.16), (0.5808, 3.041, 29.69), (1.519e-07, 2.992, 29.85), (-0.5956, 3.007, 29.68), (-0.9309, 2.48, 29.16), (-0.3827, 3.158, 27.93), (0.1994, 3.867, 27.82), (0.8482, 3.999, 28.23), (1.001, 3.633, 28.88), (0.9266, 4.601, 29.07), (0.7071, 4.22, 29.48), (0.1974, 4.28, 29.76), (-0.5342, 4.253, 29.64), (-0.9987, 3.618, 28.9), (-0.9217, 3.555, 28.49), (-0.6752, 3.533, 28.15), (-0.3827, 3.879, 27.89), (-0.177, 4.499, 27.58), (0.5674, 4.608, 27.7), (0.9242, 5.146, 27.93), (0.5808, 5.382, 29.19), (-0.177, 5.511, 29.3), (-0.7071, 5.349, 29.06), (-0.9266, 4.601, 29.07), (-0.7071, 4.661, 27.83), (-0.2195, 5.096, 27.13), (0.5554, 5.165, 27.25), (0.9987, 5.477, 28.18), (0.8477, 6.15, 28.28), (0.2195, 6.522, 28.51), (-0.5342, 6.418, 28.43), (-0.9239, 6.07, 28.1), (-0.9987, 5.481, 28.16), (-0.9217, 5.139, 27.93), (-0.7071, 5.285, 27.34), (-0.0127, 5.598, 26.35), (0.5823, 7.102, 27.42), (-4.773e-07, 7.264, 27.48), (-0.5823, 7.102, 27.42), (-0.9203, 6.138, 26.64), (0.000686, 6.507, 20.74), (0.8769, 7.041, 20.84), (1.002, 7.569, 21.09), (0.1993, 8.399, 21.24), (-0.8992, 7.77, 20.92), (0.3443, 6.536, 20.79), (0.6608, 6.736, 20.81), (0.9008, 7.651, 20.84), (0.6988, 8.089, 20.94), (0.1759, 8.342, 20.89), (-0.3947, 8.305, 20.97), (-0.7005, 8.088, 20.95), (-0.9608, 7.401, 20.88), (-0.8761, 7.037, 20.84), (-0.6585, 6.733, 20.81), (-0.3419, 6.535, 20.79), (0.6813, 7.371, 20.66), (0.5494, 7.871, 20.68), (-0.007748, 8.146, 20.69), (-0.5651, 7.861, 20.68), (-0.5829, 7.477, 20.61), (-0.3507, 6.983, 20.6), (0.4249, 7.082, 20.6), (0.1567, 7.894, 20.61), (-0.6933, 5.851, 26.45), (0.5551, 7.497, 26.39), (-0.3633, 5.643, 26.42), (-0.2192, 7.626, 26.42), (0.3624, 5.655, 26.37), (0.6981, 5.844, 26.5), (-0.7071, 7.357, 26.33), (0.9203, 6.138, 26.64), (-0.9225, 6.91, 26.81), (1.001, 6.533, 26.7), (-1.002, 6.523, 26.74), (0.9257, 6.902, 26.82), (0.5951, 0.825, -0.4755), (1.003, 0.1633, -0.4952), (0.824, -0.5932, -0.5176), (0.197, -0.9888, -0.5294), (-0.5336, -0.8631, -0.5257), (-0.9889, -0.2328, -0.5069), (-0.8651, 0.5347, -0.4841), (-0.1998, 1.005, -0.4702)], [], [(9, 8, 7), (10, 11, 8), (5, 123, 4), (9, 19, 20), (1, 16, 2), (4, 17, 26), (12, 21, 31), (15, 32, 23), (17, 25, 36), (21, 30, 40), (26, 27, 18), (31, 32, 22), (18, 27, 28), (22, 32, 15), (27, 37, 28), (32, 42, 33), (28, 37, 38), (28, 38, 29), (36, 45, 26), (40, 41, 31), (36, 35, 53), (40, 49, 58), (45, 46, 37), (33, 50, 43), (38, 47, 48), (34, 43, 44), (54, 65, 55), (44, 52, 35), (53, 54, 45), (46, 55, 56), (60, 61, 50), (46, 56, 47), (55, 65, 56), (56, 65, 66), (61, 62, 51), (51, 63, 52), (58, 68, 77), (70, 111, 80), (72, 73, 54), (69, 78, 79), (65, 73, 74), (87, 86, 92), (110, 88, 112), (112, 88, 95), (118, 87, 120), (94, 103, 95), (88, 93, 94), (96, 104, 89), (92, 101, 102), (97, 105, 98), (99, 106, 100), (90, 85, 107), (120, 110, 81), (83, 112, 115), (82, 112, 83), (17, 122, 3), (2, 121, 1), (7, 124, 5), (4, 6, 5), (23, 24, 16, 15), (8, 9, 10), (17, 3, 25), (22, 13, 12, 31), (22, 15, 14, 13), (21, 11, 30), (10, 9, 20), (16, 25, 3, 2), (19, 9, 6, 18), (16, 1, 0, 15), (26, 18, 6, 4), (20, 30, 11, 10), (37, 27, 26, 45), (0, 14, 15), (28, 29, 20, 19), (41, 42, 32, 31), (25, 16, 24), (30, 20, 29), (17, 36, 26), (21, 40, 31), (19, 18, 28), (49, 39, 48), (34, 24, 23, 33), (34, 35, 25, 24), (23, 32, 33), (29, 38, 39), (39, 49, 30, 29), (58, 59, 41, 40), (36, 25, 35), (40, 30, 49), (36, 53, 45), (60, 42, 41, 59), (50, 33, 42, 60), (47, 38, 37, 46), (51, 43, 50, 61), (34, 33, 43), (39, 38, 48), (35, 34, 44), (57, 48, 47, 56), (52, 44, 43, 51), (68, 49, 48, 57), (54, 55, 46, 45), (35, 52, 53), (58, 49, 68), (76, 68, 67, 75), (78, 69, 60, 59), (69, 62, 61, 60), (72, 53, 52, 64), (51, 62, 63), (57, 56, 66), (57, 66, 67), (52, 63, 64), (68, 57, 67), (78, 59, 58, 77), (53, 72, 54), (70, 62, 69, 79), (77, 68, 76), (65, 54, 73), (71, 63, 62, 70), (66, 65, 74), (98, 99, 109, 84), (66, 74, 75), (67, 66, 75), (63, 71, 64), (82, 83, 75, 74), (116, 64, 71, 114), (71, 113, 114), (83, 117, 76, 75), (116, 118, 72, 64), (119, 77, 76, 117), (120, 73, 72, 118), (84, 78, 77, 119), (84, 109, 79, 78), (73, 120, 81), (111, 70, 79, 109), (74, 73, 81), (80, 113, 71, 70), (74, 81, 82), (99, 100, 111, 109), (110, 93, 88), (90, 113, 80, 85), (7, 5, 6, 9), (100, 85, 80, 111), (91, 114, 113, 90), (95, 96, 115, 112), (86, 116, 114, 91), (96, 89, 117, 115), (87, 118, 116, 86), (89, 97, 119, 117), (97, 98, 84, 119), (93, 110, 120, 87), (104, 96, 95, 103), (93, 87, 92), (88, 94, 95), (91, 90, 107), (107, 101, 86, 91), (105, 97, 89, 104), (92, 86, 101), (106, 99, 98, 105), (93, 92, 102), (102, 103, 94, 93), (108, 107, 106, 105), (100, 106, 85), (105, 104, 103, 108), (103, 102, 108), (107, 85, 106), (107, 108, 102, 101), (110, 112, 82, 81), (117, 83, 115), (126, 127, 128, 121, 122, 123, 124, 125), (126, 125, 8, 11), (125, 124, 7, 8), (14, 0, 128), (122, 17, 4, 123), (12, 13, 127), (5, 124, 123), (11, 21, 126), (128, 127, 13, 14), (121, 2, 3, 122), (127, 126, 21, 12), (128, 0, 1, 121)])
me_cylinder_002.polygons.foreach_set('use_smooth', [True] * 180)
_uv = me_cylinder_002.uv_layers.new(name='UVMap')
_uv.uv.foreach_set('vector', [0.4687, -0.1147, 0.4057, -0.4367, 0.5, -0.4367, 0.375, -0.1147, 0.3125, -0.1815, 0.4057, -0.4367, 0.5997, -0.4367, 0.6503, -8.807, 0.6875, -0.1961, 0.4687, -0.1147, 0.5, 0.2072, 0.4059, 0.2072, 0.9375, -0.2016, 0.9085, 0.2072, 0.875, -0.2148, 0.6875, -0.1961, 0.75, -0.03402, 0.6875, 0.3681, 0.1875, -0.1992, 0.25, -0.03398, 0.1875, 0.3681, 1.031, 0.2072, 1.062, 0.5291, 1.0, 0.5291, 0.75, -0.03402, 0.8125, 0.3918, 0.75, 0.7197, 0.25, -0.03398, 0.3125, 0.3918, 0.25, 0.7074, 0.6875, 0.3681, 0.625, 0.5291, 0.5939, 0.2072, 0.1875, 0.3681, 0.09645, 0.5291, 0.125, 0.2072, 0.5939, 0.2072, 0.625, 0.5291, 0.5254, 0.5291, 0.125, 0.2072, 0.09645, 0.5291, 0.03131, 0.2072, 0.625, 0.5291, 0.5915, 0.851, 0.5254, 0.5291, 0.09645, 0.5291, 0.125, 0.851, 0.0625, 0.851, 0.5254, 0.5291, 0.5915, 0.851, 0.4687, 0.851, 0.5254, 0.5291, 0.4687, 0.851, 0.4025, 0.5291, 0.75, 0.7197, 0.6875, 1.008, 0.6875, 0.3681, 0.25, 0.7074, 0.1875, 0.851, 0.1875, 0.3681, 0.75, 0.7197, 0.8125, 1.012, 0.75, 1.351, 0.25, 0.7074, 0.3125, 1.008, 0.25, 1.346, 0.6875, 1.008, 0.5965, 1.173, 0.5915, 0.851, 1.031, 0.851, 1.062, 1.173, 0.9628, 1.173, 0.4687, 0.851, 0.5, 1.173, 0.4002, 1.173, 0.9085, 0.851, 0.9628, 1.173, 0.875, 1.173, 0.6875, 1.626, 0.5965, 1.817, 0.625, 1.495, 0.875, 1.173, 0.8431, 1.495, 0.8125, 1.012, 0.75, 1.351, 0.6875, 1.626, 0.6875, 1.008, 0.5965, 1.173, 0.625, 1.495, 0.5313, 1.495, 0.125, 1.334, 0.0625, 1.495, 0.0625, 1.173, 0.5965, 1.173, 0.5313, 1.495, 0.5, 1.173, 0.625, 1.495, 0.5965, 1.817, 0.5313, 1.495, 0.5313, 1.495, 0.5965, 1.817, 0.4721, 1.817, 1.062, 1.495, 1.028, 1.817, 0.9686, 1.495, 0.9686, 1.495, 0.9059, 1.817, 0.8431, 1.495, 0.25, 1.346, 0.3125, 1.626, 0.25, 1.995, 1.035, 2.139, 1.062, 2.553, 1.0, 2.575, 0.75, 1.99, 0.6568, 2.139, 0.6875, 1.626, 0.125, 1.817, 0.1875, 1.948, 0.125, 2.139, 0.5965, 1.817, 0.6568, 2.139, 0.5348, 2.139, 0.7248, 4.392, 0.8125, 4.45, 0.7138, 4.474, 0.5915, 2.746, 0.5312, 4.392, 0.4652, 2.746, 0.4652, 2.746, 0.5312, 4.392, 0.4375, 4.458, 0.75, 2.577, 0.7248, 4.392, 0.6875, 2.583, 0.5307, 4.474, 0.4986, 4.525, 0.4375, 4.458, 0.5312, 4.392, 0.625, 4.457, 0.5307, 4.474, 0.375, 4.457, 0.3493, 4.525, 0.3125, 4.455, 0.7138, 4.474, 0.7696, 4.525, 0.6467, 4.525, 0.25, 4.452, 0.2611, 4.535, 0.1875, 4.45, 0.125, 4.447, 0.1016, 4.533, 0.0625, 4.444, 0.9375, 4.445, 1.0, 4.461, 0.8581, 4.536, 0.6875, 2.583, 0.5915, 2.746, 0.5975, 2.461, 0.4025, 2.461, 0.4652, 2.746, 0.375, 2.746, 0.5, 2.461, 0.4652, 2.746, 0.4025, 2.461, 0.75, -0.03402, 0.7753, -8.807, 0.8125, -0.2007, 0.875, -0.2148, 0.9003, -8.807, 0.9375, -0.2016, 0.5, -0.4367, 0.5312, -8.807, 0.5997, -0.4367, 0.6875, -0.1961, 0.5915, -0.1147, 0.5997, -0.4367, 1.0, 0.5291, 0.9025, 0.5291, 0.9085, 0.2072, 1.031, 0.2072, 0.4057, -0.4367, 0.4687, -0.1147, 0.375, -0.1147, 0.75, -0.03402, 0.8125, -0.2007, 0.8125, 0.3918, 0.125, 0.2072, 0.125, -0.2148, 0.1875, -0.1992, 0.1875, 0.3681, 0.125, 0.2072, 0.03131, 0.2072, 0.0625, -0.2016, 0.125, -0.2148, 0.25, -0.03398, 0.3125, -0.1815, 0.3125, 0.3918, 0.375, -0.1147, 0.4687, -0.1147, 0.4059, 0.2072, 0.9085, 0.2072, 0.8125, 0.3918, 0.8125, -0.2007, 0.875, -0.2148, 0.5, 0.2072, 0.4687, -0.1147, 0.5915, -0.1147, 0.5939, 0.2072, 0.9085, 0.2072, 0.9375, -0.2016, 1.0, -0.1782, 1.031, 0.2072, 0.6875, 0.3681, 0.5939, 0.2072, 0.5915, -0.1147, 0.6875, -0.1961, 0.4059, 0.2072, 0.3125, 0.3918, 0.3125, -0.1815, 0.375, -0.1147, 0.5915, 0.851, 0.625, 0.5291, 0.6875, 0.3681, 0.6875, 1.008, 0.0, -0.1782, 0.0625, -0.2016, 0.03131, 0.2072, 0.5254, 0.5291, 0.4025, 0.5291, 0.4059, 0.2072, 0.5, 0.2072, 0.1875, 0.851, 0.125, 0.851, 0.09645, 0.5291, 0.1875, 0.3681, 0.8125, 0.3918, 0.9085, 0.2072, 0.9025, 0.5291, 0.3125, 0.3918, 0.4059, 0.2072, 0.4025, 0.5291, 0.75, -0.03402, 0.75, 0.7197, 0.6875, 0.3681, 0.25, -0.03398, 0.25, 0.7074, 0.1875, 0.3681, 0.5, 0.2072, 0.5939, 0.2072, 0.5254, 0.5291, 0.3125, 1.008, 0.375, 0.851, 0.4002, 1.173, 0.9085, 0.851, 0.9025, 0.5291, 1.0, 0.5291, 1.031, 0.851, 0.9085, 0.851, 0.8125, 1.012, 0.8125, 0.3918, 0.9025, 0.5291, 1.0, 0.5291, 1.062, 0.5291, 1.031, 0.851, 0.4025, 0.5291, 0.4687, 0.851, 0.375, 0.851, 0.375, 0.851, 0.3125, 1.008, 0.3125, 0.3918, 0.4025, 0.5291, 0.25, 1.346, 0.1875, 1.334, 0.1875, 0.851, 0.25, 0.7074, 0.75, 0.7197, 0.8125, 0.3918, 0.8125, 1.012, 0.25, 0.7074, 0.3125, 0.3918, 0.3125, 1.008, 0.75, 0.7197, 0.75, 1.351, 0.6875, 1.008, 0.125, 1.334, 0.125, 0.851, 0.1875, 0.851, 0.1875, 1.334, 0.0625, 1.173, 0.0625, 0.851, 0.125, 0.851, 0.125, 1.334, 0.5, 1.173, 0.4687, 0.851, 0.5915, 0.851, 0.5965, 1.173, 0.9686, 1.495, 0.9628, 1.173, 1.062, 1.173, 1.062, 1.495, 0.9085, 0.851, 1.031, 0.851, 0.9628, 1.173, 0.375, 0.851, 0.4687, 0.851, 0.4002, 1.173, 0.8125, 1.012, 0.9085, 0.851, 0.875, 1.173, 0.412, 1.495, 0.4002, 1.173, 0.5, 1.173, 0.5313, 1.495, 0.8431, 1.495, 0.875, 1.173, 0.9628, 1.173, 0.9686, 1.495, 0.3125, 1.626, 0.3125, 1.008, 0.4002, 1.173, 0.412, 1.495, 0.6875, 1.626, 0.625, 1.495, 0.5965, 1.173, 0.6875, 1.008, 0.8125, 1.012, 0.8431, 1.495, 0.75, 1.351, 0.25, 1.346, 0.3125, 1.008, 0.3125, 1.626, 0.3125, 2.139, 0.3125, 1.626, 0.375, 1.817, 0.412, 2.139, 0.1875, 1.948, 0.125, 1.817, 0.125, 1.334, 0.1875, 1.334, 0.125, 1.817, 0.0625, 1.817, 0.0625, 1.495, 0.125, 1.334, 0.75, 1.99, 0.75, 1.351, 0.8431, 1.495, 0.8125, 1.95, 0.9686, 1.495, 1.028, 1.817, 0.9059, 1.817, 0.412, 1.495, 0.5313, 1.495, 0.4721, 1.817, 0.412, 1.495, 0.4721, 1.817, 0.375, 1.817, 0.8431, 1.495, 0.9059, 1.817, 0.8125, 1.95, 0.3125, 1.626, 0.412, 1.495, 0.375, 1.817, 0.1875, 1.948, 0.1875, 1.334, 0.25, 1.346, 0.25, 1.995, 0.75, 1.351, 0.75, 1.99, 0.6875, 1.626, 0.0625, 2.139, 0.0625, 1.817, 0.125, 1.817, 0.125, 2.139, 0.25, 1.995, 0.3125, 1.626, 0.3125, 2.139, 0.5965, 1.817, 0.6875, 1.626, 0.6568, 2.139, 0.9085, 2.139, 0.9059, 1.817, 1.028, 1.817, 1.035, 2.139, 0.4721, 1.817, 0.5965, 1.817, 0.5348, 2.139, 0.1875, 4.45, 0.125, 4.447, 0.125, 2.571, 0.1875, 2.544, 0.4721, 1.817, 0.5348, 2.139, 0.412, 2.139, 0.375, 1.817, 0.4721, 1.817, 0.412, 2.139, 0.9059, 1.817, 0.9085, 2.139, 0.8125, 1.95, 0.5, 2.461, 0.4025, 2.461, 0.412, 2.139, 0.5348, 2.139, 0.8125, 2.544, 0.8125, 1.95, 0.9085, 2.139, 0.875, 2.554, 0.9085, 2.139, 0.9375, 2.575, 0.875, 2.554, 0.4025, 2.461, 0.3125, 2.586, 0.3125, 2.139, 0.412, 2.139, 0.8125, 2.544, 0.75, 2.577, 0.75, 1.99, 0.8125, 1.95, 0.25, 2.564, 0.25, 1.995, 0.3125, 2.139, 0.3125, 2.586, 0.6875, 2.583, 0.6568, 2.139, 0.75, 1.99, 0.75, 2.577, 0.1875, 2.544, 0.1875, 1.948, 0.25, 1.995, 0.25, 2.564, 0.1875, 2.544, 0.125, 2.571, 0.125, 2.139, 0.1875, 1.948, 0.6568, 2.139, 0.6875, 2.583, 0.5975, 2.461, 0.0625, 2.553, 0.0625, 2.139, 0.125, 2.139, 0.125, 2.571, 0.5348, 2.139, 0.6568, 2.139, 0.5975, 2.461, 1.0, 2.575, 0.9375, 2.575, 0.9085, 2.139, 1.035, 2.139, 0.5348, 2.139, 0.5975, 2.461, 0.5, 2.461, 0.125, 4.447, 0.0625, 4.444, 0.0625, 2.553, 0.125, 2.571, 0.5915, 2.746, 0.625, 4.457, 0.5312, 4.392, 0.9375, 4.445, 0.9375, 2.575, 1.0, 2.575, 1.0, 4.461, 0.5, -0.4367, 0.5997, -0.4367, 0.5915, -0.1147, 0.4687, -0.1147, 1.062, 4.444, 1.0, 4.461, 1.0, 2.575, 1.062, 2.553, 0.875, 4.447, 0.875, 2.554, 0.9375, 2.575, 0.9375, 4.445, 0.4375, 4.458, 0.375, 4.457, 0.375, 2.746, 0.4652, 2.746, 0.8125, 4.45, 0.8125, 2.544, 0.875, 2.554, 0.875, 4.447, 0.375, 4.457, 0.3125, 4.455, 0.3125, 2.586, 0.375, 2.746, 0.7248, 4.392, 0.75, 2.577, 0.8125, 2.544, 0.8125, 4.45, 0.3125, 4.455, 0.25, 4.452, 0.25, 2.564, 0.3125, 2.586, 0.25, 4.452, 0.1875, 4.45, 0.1875, 2.544, 0.25, 2.564, 0.625, 4.457, 0.5915, 2.746, 0.6875, 2.583, 0.7248, 4.392, 0.3493, 4.525, 0.375, 4.457, 0.4375, 4.458, 0.4986, 4.525, 0.625, 4.457, 0.7248, 4.392, 0.7138, 4.474, 0.5312, 4.392, 0.5307, 4.474, 0.4375, 4.458, 0.875, 4.447, 0.9375, 4.445, 0.8581, 4.536, 0.8581, 4.536, 0.7696, 4.525, 0.8125, 4.45, 0.875, 4.447, 0.2611, 4.535, 0.25, 4.452, 0.3125, 4.455, 0.3493, 4.525, 0.7138, 4.474, 0.8125, 4.45, 0.7696, 4.525, 0.1016, 4.533, 0.125, 4.447, 0.1875, 4.45, 0.2611, 4.535, 0.625, 4.457, 0.7138, 4.474, 0.6467, 4.525, 0.6467, 4.525, 0.4986, 4.525, 0.5307, 4.474, 0.625, 4.457, 0.5539, 4.547, 0.8581, 4.536, 1.064, 4.533, 1.299, 4.547, 1.062, 4.444, 1.064, 4.533, 1.0, 4.461, 0.2611, 4.535, 0.3493, 4.525, 0.4986, 4.525, 0.5539, 4.547, 0.4986, 4.525, 0.6467, 4.525, 0.5539, 4.547, 0.8581, 4.536, 1.0, 4.461, 1.064, 4.533, 0.8581, 4.536, 0.5539, 4.547, 0.6467, 4.525, 0.7696, 4.525, 0.5915, 2.746, 0.4652, 2.746, 0.5, 2.461, 0.5975, 2.461, 0.3125, 2.586, 0.4025, 2.461, 0.375, 2.746, 1.287, -8.807, 1.162, -8.807, 1.031, -8.807, 0.9003, -8.807, 0.7753, -8.807, 0.6503, -8.807, 0.5312, -8.807, 1.412, -8.807, 0.2872, -8.807, 0.4122, -8.807, 0.4057, -0.4367, 0.3125, -0.1815, 0.4122, -8.807, 0.5312, -8.807, 0.5, -0.4367, 0.4057, -0.4367, 0.0625, -0.2016, 0.0, -0.1782, 0.03126, -8.807, 0.7753, -8.807, 0.75, -0.03402, 0.6875, -0.1961, 0.6503, -8.807, 0.1875, -0.1992, 0.125, -0.2148, 0.1622, -8.807, 0.5997, -0.4367, 0.5312, -8.807, 0.6503, -8.807, 0.3125, -0.1815, 0.25, -0.03398, 0.2872, -8.807, 0.03126, -8.807, 0.1622, -8.807, 0.125, -0.2148, 0.0625, -0.2016, 0.9003, -8.807, 0.875, -0.2148, 0.8125, -0.2007, 0.7753, -8.807, 0.1622, -8.807, 0.2872, -8.807, 0.25, -0.03398, 0.1875, -0.1992, 1.031, -8.807, 1.0, -0.1782, 0.9375, -0.2016, 0.9003, -8.807])
me_cylinder_002.use_remesh_preserve_volume = False
me_cylinder_002.use_remesh_preserve_attributes = False
me_cylinder_002.use_mirror_vertex_groups = False
me_cylinder_002.update()
me_cylinder = bpy.data.meshes.new('Cylinder')
me_cylinder.from_pydata([(0.0, 1.0, 25.5), (-1.343e-08, 1.104, 26.19), (0.3827, 0.9239, 25.5), (0.3827, 1.031, 26.22), (0.7071, 0.7071, 25.5), (0.7071, 0.8235, 26.28), (0.9239, 0.3827, 25.5), (0.9239, 0.5133, 26.37), (1.0, 0.0, 25.5), (1.0, 0.1474, 26.49), (0.9239, -0.3827, 25.5), (0.9239, -0.2186, 26.6), (0.7071, -0.7071, 25.5), (0.7071, -0.5288, 26.69), (0.3827, -0.9239, 25.5), (0.3827, -0.7361, 26.76), (1.51e-07, -1.0, 25.5), (1.631e-07, -0.8089, 26.78), (-0.3827, -0.9239, 25.5), (-0.3827, -0.7361, 26.76), (-0.7071, -0.7071, 25.5), (-0.7071, -0.5288, 26.69), (-0.9239, -0.3827, 25.5), (-0.9239, -0.2186, 26.6), (-1.0, 0.0, 25.5), (-1.0, 0.1474, 26.49), (-0.9239, 0.3827, 25.5), (-0.9239, 0.5133, 26.37), (-0.7071, 0.7071, 25.5), (-0.7071, 0.8235, 26.28), (-0.3827, 0.9239, 25.5), (-0.3827, 1.031, 26.22), (0.3827, 1.342, 26.87), (-1.977e-08, 1.405, 26.82), (0.7071, 1.163, 26.99), (0.9239, 0.8938, 27.17), (1.0, 0.5766, 27.38), (0.9239, 0.2594, 27.6), (0.7071, -0.009446, 27.78), (0.3827, -0.1891, 27.9), (1.801e-07, -0.2522, 27.94), (-0.3827, -0.1891, 27.9), (-0.7071, -0.009446, 27.78), (-0.9239, 0.2594, 27.6), (-1.0, 0.5766, 27.38), (-0.9239, 0.8938, 27.17), (-0.7071, 1.163, 26.99), (-0.3827, 1.342, 26.87), (0.3827, 1.831, 27.4), (-2.145e-08, 1.879, 27.34), (0.7071, 1.695, 27.57), (0.9239, 1.491, 27.82), (1.0, 1.25, 28.12), (0.9239, 1.009, 28.42), (0.7071, 0.8055, 28.67), (0.3827, 0.6692, 28.84), (1.975e-07, 0.6213, 28.9), (-0.3827, 0.6692, 28.84), (-0.7071, 0.8055, 28.67), (-0.9239, 1.009, 28.42), (-1.0, 1.25, 28.12), (-0.9239, 1.491, 27.82), (-0.7071, 1.695, 27.57), (-0.3827, 1.831, 27.4), (0.3827, 2.454, 27.77), (-8.858e-08, 2.483, 27.7), (0.7071, 2.373, 27.97), (0.9239, 2.252, 28.27), (1.0, 2.109, 28.62), (0.9239, 1.966, 28.98), (0.7071, 1.845, 29.28), (0.3827, 1.764, 29.48), (1.435e-07, 1.735, 29.55), (-0.3827, 1.764, 29.48), (-0.7071, 1.845, 29.28), (-0.9239, 1.966, 28.98), (-1.0, 2.109, 28.62), (-0.9239, 2.252, 28.27), (-0.7071, 2.373, 27.97), (-0.3827, 2.454, 27.77), (0.3827, 3.158, 27.93), (-8.623e-08, 3.164, 27.86), (0.7071, 3.139, 28.15), (0.9239, 3.111, 28.47), (1.0, 3.078, 28.86), (0.9239, 3.045, 29.24), (0.7071, 3.017, 29.56), (0.3827, 2.998, 29.78), (1.519e-07, 2.992, 29.85), (-0.3827, 2.998, 29.78), (-0.7071, 3.017, 29.56), (-0.9239, 3.045, 29.24), (-1.0, 3.078, 28.86), (-0.9239, 3.111, 28.47), (-0.7071, 3.139, 28.15), (-0.3827, 3.158, 27.93), (0.3827, 3.879, 27.89), (-3.265e-07, 3.863, 27.82), (0.7071, 3.924, 28.1), (0.9239, 3.992, 28.42), (1.0, 4.072, 28.79), (0.9239, 4.152, 29.17), (0.7071, 4.22, 29.48), (0.3827, 4.266, 29.7), (-9.006e-08, 4.282, 29.77), (-0.3827, 4.266, 29.7), (-0.7071, 4.22, 29.48), (-0.9239, 4.152, 29.17), (-1.0, 4.072, 28.79), (-0.9239, 3.992, 28.42), (-0.7071, 3.924, 28.1), (-0.3827, 3.879, 27.89), (0.3827, 4.556, 27.64), (-4.589e-07, 4.519, 27.57), (0.7071, 4.661, 27.83), (0.9239, 4.819, 28.11), (1.0, 5.005, 28.44), (0.9239, 5.191, 28.78), (0.7071, 5.349, 29.06), (0.3827, 5.454, 29.25), (-2.315e-07, 5.491, 29.32), (-0.3827, 5.454, 29.25), (-0.7071, 5.349, 29.06), (-0.9239, 5.191, 28.78), (-1.0, 5.005, 28.44), (-0.9239, 4.819, 28.11), (-0.7071, 4.661, 27.83), (-0.3827, 4.556, 27.64), (0.3827, 5.129, 27.19), (-6.77e-07, 5.074, 27.14), (0.7071, 5.285, 27.34), (0.9239, 5.519, 27.57), (1.0, 5.795, 27.84), (0.9239, 6.07, 28.1), (0.7071, 6.304, 28.33), (0.3827, 6.46, 28.48), (-4.654e-07, 6.515, 28.53), (-0.3827, 6.46, 28.48), (-0.7071, 6.304, 28.33), (-0.9239, 6.07, 28.1), (-1.0, 5.795, 27.84), (-0.9239, 5.519, 27.57), (-0.7071, 5.285, 27.34), (-0.3827, 5.129, 27.19), (0.3827, 5.548, 26.61), (-6.678e-07, 5.48, 26.57), (0.7071, 5.741, 26.7), (0.9239, 6.03, 26.85), (1.0, 6.372, 27.02), (0.9239, 6.713, 27.2), (0.7071, 7.002, 27.34), (0.3827, 7.196, 27.44), (-4.773e-07, 7.264, 27.48), (-0.3827, 7.196, 27.44), (-0.7071, 7.002, 27.34), (-0.9239, 6.713, 27.2), (-1.0, 6.372, 27.02), (-0.9239, 6.03, 26.85), (-0.7071, 5.741, 26.7), (-0.3827, 5.548, 26.61), (0.3827, 6.499, 20.92), (-5.849e-07, 6.424, 20.91), (0.7071, 6.712, 20.96), (0.9239, 7.032, 21.01), (1.0, 7.409, 21.08), (0.9239, 7.786, 21.14), (0.7071, 8.106, 21.2), (0.3827, 8.319, 21.24), (-4.189e-07, 8.394, 21.25), (-0.3827, 8.319, 21.24), (-0.7071, 8.106, 21.2), (-0.9239, 7.786, 21.14), (-1.0, 7.409, 21.08), (-0.9239, 7.032, 21.01), (-0.7071, 6.712, 20.96), (-0.3827, 6.499, 20.92), (0.3502, 6.602, 20.74), (-6.958e-07, 6.532, 20.74), (0.6471, 6.799, 20.76), (0.8455, 7.095, 20.79), (0.9151, 7.443, 20.83), (0.8455, 7.792, 20.86), (0.6471, 8.087, 20.89), (0.3502, 8.285, 20.91), (-5.499e-07, 8.354, 20.91), (-0.3502, 8.285, 20.91), (-0.6471, 8.087, 20.89), (-0.8455, 7.792, 20.86), (-0.9151, 7.443, 20.83), (-0.8455, 7.095, 20.79), (-0.6471, 6.799, 20.76), (-0.3502, 6.602, 20.74), (0.2644, 6.817, 20.64), (-7.03e-07, 6.765, 20.63), (0.4885, 6.967, 20.64), (0.6383, 7.191, 20.66), (0.6909, 7.455, 20.67), (0.6383, 7.719, 20.68), (0.4885, 7.943, 20.69), (0.2644, 8.092, 20.7), (-5.956e-07, 8.145, 20.7), (-0.2644, 8.092, 20.7), (-0.4885, 7.943, 20.69), (-0.6383, 7.719, 20.68), (-0.6909, 7.455, 20.67), (-0.6383, 7.191, 20.66), (-0.4885, 6.967, 20.64), (-0.2644, 6.817, 20.64), (0.1668, 7.055, 20.59), (-6.331e-07, 7.022, 20.59), (0.3082, 7.149, 20.59), (0.4026, 7.291, 20.6), (0.4358, 7.457, 20.6), (0.4026, 7.624, 20.6), (0.3082, 7.765, 20.61), (0.1668, 7.86, 20.61), (-5.662e-07, 7.893, 20.61), (-0.1668, 7.86, 20.61), (-0.3082, 7.765, 20.61), (-0.4026, 7.624, 20.6), (-0.4358, 7.457, 20.6), (-0.4026, 7.291, 20.6), (-0.3082, 7.149, 20.59), (-0.1668, 7.055, 20.59), (-0.9239, 6.29, 26.11), (-0.7071, 5.973, 26.04), (0.7071, 7.357, 26.33), (0.3827, 7.569, 26.38), (-0.3827, 5.76, 26.0), (-4.252e-07, 7.644, 26.39), (-5.94e-07, 5.686, 25.98), (0.3827, 5.76, 26.0), (-0.3827, 7.569, 26.38), (0.7071, 5.973, 26.04), (-0.7071, 7.357, 26.33), (0.9239, 6.29, 26.11), (-0.9239, 7.039, 26.27), (1.0, 6.665, 26.19), (-1.0, 6.665, 26.19), (0.9239, 7.039, 26.27), (1.298e-09, 1.001, -0.4703), (0.3827, 0.925, -0.4726), (0.7071, 0.7083, -0.479), (0.9239, 0.384, -0.4886), (1.0, 0.001484, -0.5), (0.9239, -0.381, -0.5113), (0.7071, -0.7053, -0.521), (0.3827, -0.922, -0.5274), (1.497e-07, -0.9981, -0.5297), (-0.3827, -0.922, -0.5274), (-0.7071, -0.7053, -0.521), (-0.9239, -0.381, -0.5113), (-1.0, 0.001484, -0.5), (-0.9239, 0.384, -0.4886), (-0.7071, 0.7083, -0.479), (-0.3827, 0.925, -0.4726)], [], [(0, 1, 3, 2), (2, 3, 5, 4), (4, 5, 7, 6), (6, 7, 9, 8), (8, 9, 11, 10), (10, 11, 13, 12), (12, 13, 15, 14), (14, 15, 17, 16), (16, 17, 19, 18), (18, 19, 21, 20), (20, 21, 23, 22), (22, 23, 25, 24), (24, 25, 27, 26), (26, 27, 29, 28), (9, 7, 35, 36), (28, 29, 31, 30), (30, 31, 1, 0), (10, 12, 246, 245), (32, 33, 49, 48), (19, 17, 40, 41), (29, 27, 45, 46), (5, 3, 32, 34), (15, 13, 38, 39), (25, 23, 43, 44), (11, 9, 36, 37), (21, 19, 41, 42), (31, 29, 46, 47), (7, 5, 34, 35), (17, 15, 39, 40), (27, 25, 44, 45), (3, 1, 33, 32), (13, 11, 37, 38), (23, 21, 42, 43), (1, 31, 47, 33), (54, 53, 69, 70), (33, 47, 63, 49), (41, 40, 56, 57), (34, 32, 48, 50), (42, 41, 57, 58), (35, 34, 50, 51), (43, 42, 58, 59), (36, 35, 51, 52), (44, 43, 59, 60), (37, 36, 52, 53), (45, 44, 60, 61), (38, 37, 53, 54), (46, 45, 61, 62), (39, 38, 54, 55), (47, 46, 62, 63), (40, 39, 55, 56), (75, 74, 90, 91), (62, 61, 77, 78), (55, 54, 70, 71), (63, 62, 78, 79), (56, 55, 71, 72), (48, 49, 65, 64), (49, 63, 79, 65), (57, 56, 72, 73), (50, 48, 64, 66), (58, 57, 73, 74), (51, 50, 66, 67), (59, 58, 74, 75), (52, 51, 67, 68), (60, 59, 75, 76), (53, 52, 68, 69), (61, 60, 76, 77), (80, 81, 97, 96), (68, 67, 83, 84), (76, 75, 91, 92), (69, 68, 84, 85), (77, 76, 92, 93), (70, 69, 85, 86), (78, 77, 93, 94), (71, 70, 86, 87), (79, 78, 94, 95), (72, 71, 87, 88), (64, 65, 81, 80), (65, 79, 95, 81), (73, 72, 88, 89), (66, 64, 80, 82), (74, 73, 89, 90), (67, 66, 82, 83), (102, 101, 117, 118), (81, 95, 111, 97), (89, 88, 104, 105), (82, 80, 96, 98), (90, 89, 105, 106), (83, 82, 98, 99), (91, 90, 106, 107), (84, 83, 99, 100), (92, 91, 107, 108), (85, 84, 100, 101), (93, 92, 108, 109), (86, 85, 101, 102), (94, 93, 109, 110), (87, 86, 102, 103), (95, 94, 110, 111), (88, 87, 103, 104), (123, 122, 138, 139), (110, 109, 125, 126), (103, 102, 118, 119), (111, 110, 126, 127), (104, 103, 119, 120), (96, 97, 113, 112), (97, 111, 127, 113), (105, 104, 120, 121), (98, 96, 112, 114), (106, 105, 121, 122), (99, 98, 114, 115), (107, 106, 122, 123), (100, 99, 115, 116), (108, 107, 123, 124), (101, 100, 116, 117), (109, 108, 124, 125), (129, 143, 159, 145), (116, 115, 131, 132), (124, 123, 139, 140), (117, 116, 132, 133), (125, 124, 140, 141), (118, 117, 133, 134), (126, 125, 141, 142), (119, 118, 134, 135), (127, 126, 142, 143), (120, 119, 135, 136), (112, 113, 129, 128), (113, 127, 143, 129), (121, 120, 136, 137), (114, 112, 128, 130), (122, 121, 137, 138), (115, 114, 130, 131), (225, 224, 173, 174), (137, 136, 152, 153), (130, 128, 144, 146), (138, 137, 153, 154), (131, 130, 146, 147), (139, 138, 154, 155), (132, 131, 147, 148), (140, 139, 155, 156), (133, 132, 148, 149), (141, 140, 156, 157), (134, 133, 149, 150), (142, 141, 157, 158), (135, 134, 150, 151), (143, 142, 158, 159), (136, 135, 151, 152), (128, 129, 145, 144), (164, 163, 179, 180), (227, 226, 166, 167), (228, 225, 174, 175), (229, 227, 167, 168), (231, 230, 161, 160), (230, 228, 175, 161), (232, 229, 168, 169), (233, 231, 160, 162), (234, 232, 169, 170), (235, 233, 162, 163), (236, 234, 170, 171), (237, 235, 163, 164), (238, 236, 171, 172), (239, 237, 164, 165), (224, 238, 172, 173), (226, 239, 165, 166), (185, 184, 200, 201), (172, 171, 187, 188), (165, 164, 180, 181), (173, 172, 188, 189), (166, 165, 181, 182), (174, 173, 189, 190), (167, 166, 182, 183), (175, 174, 190, 191), (168, 167, 183, 184), (160, 161, 177, 176), (161, 175, 191, 177), (169, 168, 184, 185), (162, 160, 176, 178), (170, 169, 185, 186), (163, 162, 178, 179), (171, 170, 186, 187), (206, 205, 221, 222), (178, 176, 192, 194), (186, 185, 201, 202), (179, 178, 194, 195), (187, 186, 202, 203), (180, 179, 195, 196), (188, 187, 203, 204), (181, 180, 196, 197), (189, 188, 204, 205), (182, 181, 197, 198), (190, 189, 205, 206), (183, 182, 198, 199), (191, 190, 206, 207), (184, 183, 199, 200), (176, 177, 193, 192), (177, 191, 207, 193), (208, 209, 223, 222, 221, 220, 219, 218, 217, 216, 215, 214, 213, 212, 211, 210), (199, 198, 214, 215), (207, 206, 222, 223), (200, 199, 215, 216), (192, 193, 209, 208), (193, 207, 223, 209), (201, 200, 216, 217), (194, 192, 208, 210), (202, 201, 217, 218), (195, 194, 210, 211), (203, 202, 218, 219), (196, 195, 211, 212), (204, 203, 219, 220), (197, 196, 212, 213), (205, 204, 220, 221), (198, 197, 213, 214), (150, 149, 239, 226), (157, 156, 238, 224), (149, 148, 237, 239), (156, 155, 236, 238), (148, 147, 235, 237), (155, 154, 234, 236), (147, 146, 233, 235), (154, 153, 232, 234), (146, 144, 231, 233), (153, 152, 229, 232), (145, 159, 228, 230), (144, 145, 230, 231), (152, 151, 227, 229), (159, 158, 225, 228), (151, 150, 226, 227), (158, 157, 224, 225), (240, 241, 242, 243, 244, 245, 246, 247, 248, 249, 250, 251, 252, 253, 254, 255), (20, 22, 251, 250), (30, 0, 240, 255), (6, 8, 244, 243), (16, 18, 249, 248), (26, 28, 254, 253), (2, 4, 242, 241), (12, 14, 247, 246), (22, 24, 252, 251), (8, 10, 245, 244), (18, 20, 250, 249), (28, 30, 255, 254), (4, 6, 243, 242), (14, 16, 248, 247), (24, 26, 253, 252), (0, 2, 241, 240)])
me_cylinder.polygons.foreach_set('use_smooth', [True] * 242)
_uv = me_cylinder.uv_layers.new(name='UVMap')
_uv.uv.foreach_set('vector', [1.0, -0.4367, 1.0, -0.1147, 0.9375, -0.1147, 0.9375, -0.4367, 0.9375, -0.4367, 0.9375, -0.1147, 0.875, -0.1147, 0.875, -0.4367, 0.875, -0.4367, 0.875, -0.1147, 0.8125, -0.1147, 0.8125, -0.4367, 0.8125, -0.4367, 0.8125, -0.1147, 0.75, -0.1147, 0.75, -0.4367, 0.75, -0.4367, 0.75, -0.1147, 0.6875, -0.1147, 0.6875, -0.4367, 0.6875, -0.4367, 0.6875, -0.1147, 0.625, -0.1147, 0.625, -0.4367, 0.625, -0.4367, 0.625, -0.1147, 0.5625, -0.1147, 0.5625, -0.4367, 0.5625, -0.4367, 0.5625, -0.1147, 0.5, -0.1147, 0.5, -0.4367, 0.5, -0.4367, 0.5, -0.1147, 0.4375, -0.1147, 0.4375, -0.4367, 0.4375, -0.4367, 0.4375, -0.1147, 0.375, -0.1147, 0.375, -0.4367, 0.375, -0.4367, 0.375, -0.1147, 0.3125, -0.1147, 0.3125, -0.4367, 0.3125, -0.4367, 0.3125, -0.1147, 0.25, -0.1147, 0.25, -0.4367, 0.25, -0.4367, 0.25, -0.1147, 0.1875, -0.1147, 0.1875, -0.4367, 0.1875, -0.4367, 0.1875, -0.1147, 0.125, -0.1147, 0.125, -0.4367, 0.75, -0.1147, 0.8125, -0.1147, 0.8125, 0.2072, 0.75, 0.2072, 0.125, -0.4367, 0.125, -0.1147, 0.0625, -0.1147, 0.0625, -0.4367, 0.0625, -0.4367, 0.0625, -0.1147, 0.0, -0.1147, 0.0, -0.4367, 0.6875, -0.4367, 0.625, -0.4367, 0.625, -8.807, 0.6875, -8.807, 0.9375, 0.2072, 1.0, 0.2072, 1.0, 0.5291, 0.9375, 0.5291, 0.4375, -0.1147, 0.5, -0.1147, 0.5, 0.2072, 0.4375, 0.2072, 0.125, -0.1147, 0.1875, -0.1147, 0.1875, 0.2072, 0.125, 0.2072, 0.875, -0.1147, 0.9375, -0.1147, 0.9375, 0.2072, 0.875, 0.2072, 0.5625, -0.1147, 0.625, -0.1147, 0.625, 0.2072, 0.5625, 0.2072, 0.25, -0.1147, 0.3125, -0.1147, 0.3125, 0.2072, 0.25, 0.2072, 0.6875, -0.1147, 0.75, -0.1147, 0.75, 0.2072, 0.6875, 0.2072, 0.375, -0.1147, 0.4375, -0.1147, 0.4375, 0.2072, 0.375, 0.2072, 0.0625, -0.1147, 0.125, -0.1147, 0.125, 0.2072, 0.0625, 0.2072, 0.8125, -0.1147, 0.875, -0.1147, 0.875, 0.2072, 0.8125, 0.2072, 0.5, -0.1147, 0.5625, -0.1147, 0.5625, 0.2072, 0.5, 0.2072, 0.1875, -0.1147, 0.25, -0.1147, 0.25, 0.2072, 0.1875, 0.2072, 0.9375, -0.1147, 1.0, -0.1147, 1.0, 0.2072, 0.9375, 0.2072, 0.625, -0.1147, 0.6875, -0.1147, 0.6875, 0.2072, 0.625, 0.2072, 0.3125, -0.1147, 0.375, -0.1147, 0.375, 0.2072, 0.3125, 0.2072, 0.0, -0.1147, 0.0625, -0.1147, 0.0625, 0.2072, 0.0, 0.2072, 0.625, 0.5291, 0.6875, 0.5291, 0.6875, 0.851, 0.625, 0.851, 1.0, 0.2072, 1.062, 0.2072, 1.062, 0.5291, 1.0, 0.5291, 0.4375, 0.2072, 0.5, 0.2072, 0.5, 0.5291, 0.4375, 0.5291, 0.875, 0.2072, 0.9375, 0.2072, 0.9375, 0.5291, 0.875, 0.5291, 0.375, 0.2072, 0.4375, 0.2072, 0.4375, 0.5291, 0.375, 0.5291, 0.8125, 0.2072, 0.875, 0.2072, 0.875, 0.5291, 0.8125, 0.5291, 0.3125, 0.2072, 0.375, 0.2072, 0.375, 0.5291, 0.3125, 0.5291, 0.75, 0.2072, 0.8125, 0.2072, 0.8125, 0.5291, 0.75, 0.5291, 0.25, 0.2072, 0.3125, 0.2072, 0.3125, 0.5291, 0.25, 0.5291, 0.6875, 0.2072, 0.75, 0.2072, 0.75, 0.5291, 0.6875, 0.5291, 0.1875, 0.2072, 0.25, 0.2072, 0.25, 0.5291, 0.1875, 0.5291, 0.625, 0.2072, 0.6875, 0.2072, 0.6875, 0.5291, 0.625, 0.5291, 0.125, 0.2072, 0.1875, 0.2072, 0.1875, 0.5291, 0.125, 0.5291, 0.5625, 0.2072, 0.625, 0.2072, 0.625, 0.5291, 0.5625, 0.5291, 0.0625, 0.2072, 0.125, 0.2072, 0.125, 0.5291, 0.0625, 0.5291, 0.5, 0.2072, 0.5625, 0.2072, 0.5625, 0.5291, 0.5, 0.5291, 0.3125, 0.851, 0.375, 0.851, 0.375, 1.173, 0.3125, 1.173, 0.125, 0.5291, 0.1875, 0.5291, 0.1875, 0.851, 0.125, 0.851, 0.5625, 0.5291, 0.625, 0.5291, 0.625, 0.851, 0.5625, 0.851, 0.0625, 0.5291, 0.125, 0.5291, 0.125, 0.851, 0.0625, 0.851, 0.5, 0.5291, 0.5625, 0.5291, 0.5625, 0.851, 0.5, 0.851, 0.9375, 0.5291, 1.0, 0.5291, 1.0, 0.851, 0.9375, 0.851, 1.0, 0.5291, 1.062, 0.5291, 1.062, 0.851, 1.0, 0.851, 0.4375, 0.5291, 0.5, 0.5291, 0.5, 0.851, 0.4375, 0.851, 0.875, 0.5291, 0.9375, 0.5291, 0.9375, 0.851, 0.875, 0.851, 0.375, 0.5291, 0.4375, 0.5291, 0.4375, 0.851, 0.375, 0.851, 0.8125, 0.5291, 0.875, 0.5291, 0.875, 0.851, 0.8125, 0.851, 0.3125, 0.5291, 0.375, 0.5291, 0.375, 0.851, 0.3125, 0.851, 0.75, 0.5291, 0.8125, 0.5291, 0.8125, 0.851, 0.75, 0.851, 0.25, 0.5291, 0.3125, 0.5291, 0.3125, 0.851, 0.25, 0.851, 0.6875, 0.5291, 0.75, 0.5291, 0.75, 0.851, 0.6875, 0.851, 0.1875, 0.5291, 0.25, 0.5291, 0.25, 0.851, 0.1875, 0.851, 0.9375, 1.173, 1.0, 1.173, 1.0, 1.495, 0.9375, 1.495, 0.75, 0.851, 0.8125, 0.851, 0.8125, 1.173, 0.75, 1.173, 0.25, 0.851, 0.3125, 0.851, 0.3125, 1.173, 0.25, 1.173, 0.6875, 0.851, 0.75, 0.851, 0.75, 1.173, 0.6875, 1.173, 0.1875, 0.851, 0.25, 0.851, 0.25, 1.173, 0.1875, 1.173, 0.625, 0.851, 0.6875, 0.851, 0.6875, 1.173, 0.625, 1.173, 0.125, 0.851, 0.1875, 0.851, 0.1875, 1.173, 0.125, 1.173, 0.5625, 0.851, 0.625, 0.851, 0.625, 1.173, 0.5625, 1.173, 0.0625, 0.851, 0.125, 0.851, 0.125, 1.173, 0.0625, 1.173, 0.5, 0.851, 0.5625, 0.851, 0.5625, 1.173, 0.5, 1.173, 0.9375, 0.851, 1.0, 0.851, 1.0, 1.173, 0.9375, 1.173, 1.0, 0.851, 1.062, 0.851, 1.062, 1.173, 1.0, 1.173, 0.4375, 0.851, 0.5, 0.851, 0.5, 1.173, 0.4375, 1.173, 0.875, 0.851, 0.9375, 0.851, 0.9375, 1.173, 0.875, 1.173, 0.375, 0.851, 0.4375, 0.851, 0.4375, 1.173, 0.375, 1.173, 0.8125, 0.851, 0.875, 0.851, 0.875, 1.173, 0.8125, 1.173, 0.625, 1.495, 0.6875, 1.495, 0.6875, 1.817, 0.625, 1.817, 1.0, 1.173, 1.062, 1.173, 1.062, 1.495, 1.0, 1.495, 0.4375, 1.173, 0.5, 1.173, 0.5, 1.495, 0.4375, 1.495, 0.875, 1.173, 0.9375, 1.173, 0.9375, 1.495, 0.875, 1.495, 0.375, 1.173, 0.4375, 1.173, 0.4375, 1.495, 0.375, 1.495, 0.8125, 1.173, 0.875, 1.173, 0.875, 1.495, 0.8125, 1.495, 0.3125, 1.173, 0.375, 1.173, 0.375, 1.495, 0.3125, 1.495, 0.75, 1.173, 0.8125, 1.173, 0.8125, 1.495, 0.75, 1.495, 0.25, 1.173, 0.3125, 1.173, 0.3125, 1.495, 0.25, 1.495, 0.6875, 1.173, 0.75, 1.173, 0.75, 1.495, 0.6875, 1.495, 0.1875, 1.173, 0.25, 1.173, 0.25, 1.495, 0.1875, 1.495, 0.625, 1.173, 0.6875, 1.173, 0.6875, 1.495, 0.625, 1.495, 0.125, 1.173, 0.1875, 1.173, 0.1875, 1.495, 0.125, 1.495, 0.5625, 1.173, 0.625, 1.173, 0.625, 1.495, 0.5625, 1.495, 0.0625, 1.173, 0.125, 1.173, 0.125, 1.495, 0.0625, 1.495, 0.5, 1.173, 0.5625, 1.173, 0.5625, 1.495, 0.5, 1.495, 0.3125, 1.817, 0.375, 1.817, 0.375, 2.139, 0.3125, 2.139, 0.125, 1.495, 0.1875, 1.495, 0.1875, 1.817, 0.125, 1.817, 0.5625, 1.495, 0.625, 1.495, 0.625, 1.817, 0.5625, 1.817, 0.0625, 1.495, 0.125, 1.495, 0.125, 1.817, 0.0625, 1.817, 0.5, 1.495, 0.5625, 1.495, 0.5625, 1.817, 0.5, 1.817, 0.9375, 1.495, 1.0, 1.495, 1.0, 1.817, 0.9375, 1.817, 1.0, 1.495, 1.062, 1.495, 1.062, 1.817, 1.0, 1.817, 0.4375, 1.495, 0.5, 1.495, 0.5, 1.817, 0.4375, 1.817, 0.875, 1.495, 0.9375, 1.495, 0.9375, 1.817, 0.875, 1.817, 0.375, 1.495, 0.4375, 1.495, 0.4375, 1.817, 0.375, 1.817, 0.8125, 1.495, 0.875, 1.495, 0.875, 1.817, 0.8125, 1.817, 0.3125, 1.495, 0.375, 1.495, 0.375, 1.817, 0.3125, 1.817, 0.75, 1.495, 0.8125, 1.495, 0.8125, 1.817, 0.75, 1.817, 0.25, 1.495, 0.3125, 1.495, 0.3125, 1.817, 0.25, 1.817, 0.6875, 1.495, 0.75, 1.495, 0.75, 1.817, 0.6875, 1.817, 0.1875, 1.495, 0.25, 1.495, 0.25, 1.817, 0.1875, 1.817, 1.0, 2.139, 1.062, 2.139, 1.062, 2.461, 1.0, 2.461, 0.75, 1.817, 0.8125, 1.817, 0.8125, 2.139, 0.75, 2.139, 0.25, 1.817, 0.3125, 1.817, 0.3125, 2.139, 0.25, 2.139, 0.6875, 1.817, 0.75, 1.817, 0.75, 2.139, 0.6875, 2.139, 0.1875, 1.817, 0.25, 1.817, 0.25, 2.139, 0.1875, 2.139, 0.625, 1.817, 0.6875, 1.817, 0.6875, 2.139, 0.625, 2.139, 0.125, 1.817, 0.1875, 1.817, 0.1875, 2.139, 0.125, 2.139, 0.5625, 1.817, 0.625, 1.817, 0.625, 2.139, 0.5625, 2.139, 0.0625, 1.817, 0.125, 1.817, 0.125, 2.139, 0.0625, 2.139, 0.5, 1.817, 0.5625, 1.817, 0.5625, 2.139, 0.5, 2.139, 0.9375, 1.817, 1.0, 1.817, 1.0, 2.139, 0.9375, 2.139, 1.0, 1.817, 1.062, 1.817, 1.062, 2.139, 1.0, 2.139, 0.4375, 1.817, 0.5, 1.817, 0.5, 2.139, 0.4375, 2.139, 0.875, 1.817, 0.9375, 1.817, 0.9375, 2.139, 0.875, 2.139, 0.375, 1.817, 0.4375, 1.817, 0.4375, 2.139, 0.375, 2.139, 0.8125, 1.817, 0.875, 1.817, 0.875, 2.139, 0.8125, 2.139, 0.125, 2.746, 0.1875, 2.746, 0.1875, 4.392, 0.125, 4.392, 0.4375, 2.139, 0.5, 2.139, 0.5, 2.461, 0.4375, 2.461, 0.875, 2.139, 0.9375, 2.139, 0.9375, 2.461, 0.875, 2.461, 0.375, 2.139, 0.4375, 2.139, 0.4375, 2.461, 0.375, 2.461, 0.8125, 2.139, 0.875, 2.139, 0.875, 2.461, 0.8125, 2.461, 0.3125, 2.139, 0.375, 2.139, 0.375, 2.461, 0.3125, 2.461, 0.75, 2.139, 0.8125, 2.139, 0.8125, 2.461, 0.75, 2.461, 0.25, 2.139, 0.3125, 2.139, 0.3125, 2.461, 0.25, 2.461, 0.6875, 2.139, 0.75, 2.139, 0.75, 2.461, 0.6875, 2.461, 0.1875, 2.139, 0.25, 2.139, 0.25, 2.461, 0.1875, 2.461, 0.625, 2.139, 0.6875, 2.139, 0.6875, 2.461, 0.625, 2.461, 0.125, 2.139, 0.1875, 2.139, 0.1875, 2.461, 0.125, 2.461, 0.5625, 2.139, 0.625, 2.139, 0.625, 2.461, 0.5625, 2.461, 0.0625, 2.139, 0.125, 2.139, 0.125, 2.461, 0.0625, 2.461, 0.5, 2.139, 0.5625, 2.139, 0.5625, 2.461, 0.5, 2.461, 0.9375, 2.139, 1.0, 2.139, 1.0, 2.461, 0.9375, 2.461, 0.75, 4.392, 0.8125, 4.392, 0.8125, 4.474, 0.75, 4.474, 0.5625, 2.746, 0.625, 2.746, 0.625, 4.392, 0.5625, 4.392, 0.0625, 2.746, 0.125, 2.746, 0.125, 4.392, 0.0625, 4.392, 0.5, 2.746, 0.5625, 2.746, 0.5625, 4.392, 0.5, 4.392, 0.9375, 2.746, 1.0, 2.746, 1.0, 4.392, 0.9375, 4.392, 1.0, 2.746, 1.062, 2.746, 1.062, 4.392, 1.0, 4.392, 0.4375, 2.746, 0.5, 2.746, 0.5, 4.392, 0.4375, 4.392, 0.875, 2.746, 0.9375, 2.746, 0.9375, 4.392, 0.875, 4.392, 0.375, 2.746, 0.4375, 2.746, 0.4375, 4.392, 0.375, 4.392, 0.8125, 2.746, 0.875, 2.746, 0.875, 4.392, 0.8125, 4.392, 0.3125, 2.746, 0.375, 2.746, 0.375, 4.392, 0.3125, 4.392, 0.75, 2.746, 0.8125, 2.746, 0.8125, 4.392, 0.75, 4.392, 0.25, 2.746, 0.3125, 2.746, 0.3125, 4.392, 0.25, 4.392, 0.6875, 2.746, 0.75, 2.746, 0.75, 4.392, 0.6875, 4.392, 0.1875, 2.746, 0.25, 2.746, 0.25, 4.392, 0.1875, 4.392, 0.625, 2.746, 0.6875, 2.746, 0.6875, 4.392, 0.625, 4.392, 0.4375, 4.474, 0.5, 4.474, 0.5, 4.525, 0.4375, 4.525, 0.25, 4.392, 0.3125, 4.392, 0.3125, 4.474, 0.25, 4.474, 0.6875, 4.392, 0.75, 4.392, 0.75, 4.474, 0.6875, 4.474, 0.1875, 4.392, 0.25, 4.392, 0.25, 4.474, 0.1875, 4.474, 0.625, 4.392, 0.6875, 4.392, 0.6875, 4.474, 0.625, 4.474, 0.125, 4.392, 0.1875, 4.392, 0.1875, 4.474, 0.125, 4.474, 0.5625, 4.392, 0.625, 4.392, 0.625, 4.474, 0.5625, 4.474, 0.0625, 4.392, 0.125, 4.392, 0.125, 4.474, 0.0625, 4.474, 0.5, 4.392, 0.5625, 4.392, 0.5625, 4.474, 0.5, 4.474, 0.9375, 4.392, 1.0, 4.392, 1.0, 4.474, 0.9375, 4.474, 1.0, 4.392, 1.062, 4.392, 1.062, 4.474, 1.0, 4.474, 0.4375, 4.392, 0.5, 4.392, 0.5, 4.474, 0.4375, 4.474, 0.875, 4.392, 0.9375, 4.392, 0.9375, 4.474, 0.875, 4.474, 0.375, 4.392, 0.4375, 4.392, 0.4375, 4.474, 0.375, 4.474, 0.8125, 4.392, 0.875, 4.392, 0.875, 4.474, 0.8125, 4.474, 0.3125, 4.392, 0.375, 4.392, 0.375, 4.474, 0.3125, 4.474, 0.125, 4.525, 0.1875, 4.525, 0.1875, 4.547, 0.125, 4.547, 0.875, 4.474, 0.9375, 4.474, 0.9375, 4.525, 0.875, 4.525, 0.375, 4.474, 0.4375, 4.474, 0.4375, 4.525, 0.375, 4.525, 0.8125, 4.474, 0.875, 4.474, 0.875, 4.525, 0.8125, 4.525, 0.3125, 4.474, 0.375, 4.474, 0.375, 4.525, 0.3125, 4.525, 0.75, 4.474, 0.8125, 4.474, 0.8125, 4.525, 0.75, 4.525, 0.25, 4.474, 0.3125, 4.474, 0.3125, 4.525, 0.25, 4.525, 0.6875, 4.474, 0.75, 4.474, 0.75, 4.525, 0.6875, 4.525, 0.1875, 4.474, 0.25, 4.474, 0.25, 4.525, 0.1875, 4.525, 0.625, 4.474, 0.6875, 4.474, 0.6875, 4.525, 0.625, 4.525, 0.125, 4.474, 0.1875, 4.474, 0.1875, 4.525, 0.125, 4.525, 0.5625, 4.474, 0.625, 4.474, 0.625, 4.525, 0.5625, 4.525, 0.0625, 4.474, 0.125, 4.474, 0.125, 4.525, 0.0625, 4.525, 0.5, 4.474, 0.5625, 4.474, 0.5625, 4.525, 0.5, 4.525, 0.9375, 4.474, 1.0, 4.474, 1.0, 4.525, 0.9375, 4.525, 1.0, 4.474, 1.062, 4.474, 1.062, 4.525, 1.0, 4.525, 0.9375, 4.547, 1.0, 4.547, 1.062, 4.547, 1.125, 4.547, 1.187, 4.547, 1.25, 4.547, 1.312, 4.547, 1.375, 4.547, 1.438, 4.547, 0.5, 4.547, 0.5625, 4.547, 0.625, 4.547, 0.6875, 4.547, 0.75, 4.547, 0.8125, 4.547, 0.875, 4.547, 0.5625, 4.525, 0.625, 4.525, 0.625, 4.547, 0.5625, 4.547, 0.0625, 4.525, 0.125, 4.525, 0.125, 4.547, 0.0625, 4.547, 0.5, 4.525, 0.5625, 4.525, 0.5625, 4.547, 0.5, 4.547, 0.9375, 4.525, 1.0, 4.525, 1.0, 4.547, 0.9375, 4.547, 1.0, 4.525, 1.062, 4.525, 1.062, 4.547, 1.0, 4.547, 0.4375, 4.525, 0.5, 4.525, 0.5, 4.547, 0.4375, 4.547, 0.875, 4.525, 0.9375, 4.525, 0.9375, 4.547, 0.875, 4.547, 0.375, 4.525, 0.4375, 4.525, 0.4375, 4.547, 0.375, 4.547, 0.8125, 4.525, 0.875, 4.525, 0.875, 4.547, 0.8125, 4.547, 0.3125, 4.525, 0.375, 4.525, 0.375, 4.547, 0.3125, 4.547, 0.75, 4.525, 0.8125, 4.525, 0.8125, 4.547, 0.75, 4.547, 0.25, 4.525, 0.3125, 4.525, 0.3125, 4.547, 0.25, 4.547, 0.6875, 4.525, 0.75, 4.525, 0.75, 4.547, 0.6875, 4.547, 0.1875, 4.525, 0.25, 4.525, 0.25, 4.547, 0.1875, 4.547, 0.625, 4.525, 0.6875, 4.525, 0.6875, 4.547, 0.625, 4.547, 0.625, 2.461, 0.6875, 2.461, 0.6875, 2.746, 0.625, 2.746, 0.1875, 2.461, 0.25, 2.461, 0.25, 2.746, 0.1875, 2.746, 0.6875, 2.461, 0.75, 2.461, 0.75, 2.746, 0.6875, 2.746, 0.25, 2.461, 0.3125, 2.461, 0.3125, 2.746, 0.25, 2.746, 0.75, 2.461, 0.8125, 2.461, 0.8125, 2.746, 0.75, 2.746, 0.3125, 2.461, 0.375, 2.461, 0.375, 2.746, 0.3125, 2.746, 0.8125, 2.461, 0.875, 2.461, 0.875, 2.746, 0.8125, 2.746, 0.375, 2.461, 0.4375, 2.461, 0.4375, 2.746, 0.375, 2.746, 0.875, 2.461, 0.9375, 2.461, 0.9375, 2.746, 0.875, 2.746, 0.4375, 2.461, 0.5, 2.461, 0.5, 2.746, 0.4375, 2.746, 1.0, 2.461, 1.062, 2.461, 1.062, 2.746, 1.0, 2.746, 0.9375, 2.461, 1.0, 2.461, 1.0, 2.746, 0.9375, 2.746, 0.5, 2.461, 0.5625, 2.461, 0.5625, 2.746, 0.5, 2.746, 0.0625, 2.461, 0.125, 2.461, 0.125, 2.746, 0.0625, 2.746, 0.5625, 2.461, 0.625, 2.461, 0.625, 2.746, 0.5625, 2.746, 0.125, 2.461, 0.1875, 2.461, 0.1875, 2.746, 0.125, 2.746, 1.0, -8.807, 0.9375, -8.807, 0.875, -8.807, 0.8125, -8.807, 0.75, -8.807, 0.6875, -8.807, 0.625, -8.807, 0.5625, -8.807, 0.5, -8.807, 1.437, -8.807, 1.375, -8.807, 1.313, -8.807, 1.25, -8.807, 1.188, -8.807, 1.125, -8.807, 1.063, -8.807, 0.375, -0.4367, 0.3125, -0.4367, 0.3125, -8.807, 0.375, -8.807, 0.0625, -0.4367, 0.0, -0.4367, 3.576e-07, -8.807, 0.0625, -8.807, 0.8125, -0.4367, 0.75, -0.4367, 0.75, -8.807, 0.8125, -8.807, 0.5, -0.4367, 0.4375, -0.4367, 0.4375, -8.807, 0.5, -8.807, 0.1875, -0.4367, 0.125, -0.4367, 0.125, -8.807, 0.1875, -8.807, 0.9375, -0.4367, 0.875, -0.4367, 0.875, -8.807, 0.9375, -8.807, 0.625, -0.4367, 0.5625, -0.4367, 0.5625, -8.807, 0.625, -8.807, 0.3125, -0.4367, 0.25, -0.4367, 0.25, -8.807, 0.3125, -8.807, 0.75, -0.4367, 0.6875, -0.4367, 0.6875, -8.807, 0.75, -8.807, 0.4375, -0.4367, 0.375, -0.4367, 0.375, -8.807, 0.4375, -8.807, 0.125, -0.4367, 0.0625, -0.4367, 0.0625, -8.807, 0.125, -8.807, 0.875, -0.4367, 0.8125, -0.4367, 0.8125, -8.807, 0.875, -8.807, 0.5625, -0.4367, 0.5, -0.4367, 0.5, -8.807, 0.5625, -8.807, 0.25, -0.4367, 0.1875, -0.4367, 0.1875, -8.807, 0.25, -8.807, 1.0, -0.4367, 0.9375, -0.4367, 0.9375, -8.807, 1.0, -8.807])
me_cylinder.use_remesh_preserve_volume = False
me_cylinder.use_remesh_preserve_attributes = False
me_cylinder.use_mirror_vertex_groups = False
me_cylinder.update()

# ---- objects
ob_mint_lod1 = bpy.data.objects.new('Mint LOD1', me_cylinder_009)
ob_mint_lod0 = bpy.data.objects.new('Mint LOD0', me_cylinder_004)
ob_candy_cane_lod2 = bpy.data.objects.new('Candy Cane LOD2', me_cylinder_003)
ob_candy_cane_lod1 = bpy.data.objects.new('Candy Cane LOD1', me_cylinder_002)
ob_candy_cane_lod0 = bpy.data.objects.new('Candy Cane LOD0', me_cylinder)

# ---- transforms, parenting, visibility, modifiers, constraints
ob_mint_lod1.location = (0.0, 0.0, 0.0)
ob_mint_lod1.lineart.crease_threshold = 0.0
ob_mint_lod0.location = (0.0, 0.0, 0.0)
ob_mint_lod0.lineart.crease_threshold = 0.0
ob_candy_cane_lod2.location = (0.0, 0.0, 0.0)
ob_candy_cane_lod2.lineart.crease_threshold = 0.0
ob_candy_cane_lod1.location = (0.0, 0.0, 0.0)
ob_candy_cane_lod1.lineart.crease_threshold = 0.0
ob_candy_cane_lod0.location = (0.0, 0.0, 0.0)
ob_candy_cane_lod0.lineart.crease_threshold = 0.0

# ---- collection membership
col_collection_1.objects.link(ob_mint_lod1)
col_collection_1.objects.link(ob_mint_lod0)
col_collection_1.objects.link(ob_candy_cane_lod2)
col_collection_1.objects.link(ob_candy_cane_lod1)
col_collection_1.objects.link(ob_candy_cane_lod0)

# ---- scene / render settings (as saved in the file)
scene.frame_start = 1; scene.frame_end = 250; scene.frame_set(1)
scene.render.engine = 'BLENDER_EEVEE_NEXT'
scene.render.resolution_percentage = 50
scene.render.dither_intensity = 0.0
scene.cycles.use_denoising = False
scene.cycles.samples = 128
scene.cycles.sampling_pattern = 'TABULATED_SOBOL'
scene.cycles.light_sampling_threshold = 0.0
scene.cycles.use_adaptive_sampling = False
scene.cycles.use_light_tree = False
scene.cycles.blur_glossy = 0.0
scene.cycles.sample_clamp_indirect = 0.0
scene.view_settings.view_transform = 'Standard'
bpy.context.view_layer.update()

# ---- added for rendering (the .blend has no active camera and no usable light): camera, sun
cam_auto = bpy.data.cameras.new('AutoCamera')
cam_auto.lens = 50.0
cam_auto.sensor_width = 36.0
cam_auto.clip_end = 1000.0
ob_auto_camera = bpy.data.objects.new('AutoCamera', cam_auto)
scene.collection.objects.link(ob_auto_camera)
ob_auto_camera.location = (30.9337, -34.4211, 39.1723)
ob_auto_camera.rotation_euler = (1.09748, -7.21219e-08, 0.694738)
scene.camera = ob_auto_camera
light_auto_sun = bpy.data.lights.new('AutoSun', 'SUN')
light_auto_sun.energy = 3.0
light_auto_sun.angle = 0.0523599
ob_auto_sun = bpy.data.objects.new('AutoSun', light_auto_sun)
scene.collection.objects.link(ob_auto_sun)
ob_auto_sun.rotation_euler = (0.872665, 0.174533, 0.523599)
bpy.context.view_layer.update()
